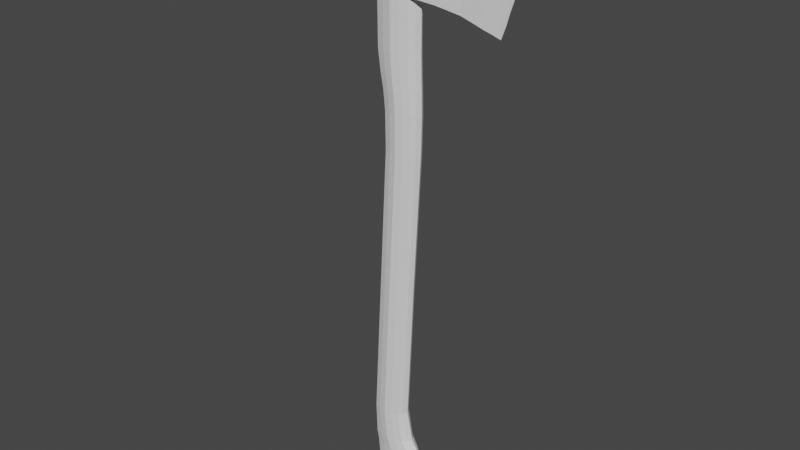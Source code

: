 # Source: Axe.blend  (saved by Blender 2.93.20; exported with 4.5.12 LTS)
import bpy
from mathutils import Matrix  # noqa: F401  (used for matrix-valued properties, if any)

bpy.ops.wm.read_factory_settings(use_empty=True)
scene = bpy.context.scene
scene.name = 'Scene'

# ---- collections
col_collection = bpy.data.collections.new('Collection'); scene.collection.children.link(col_collection)

# ---- materials (node trees are filled in below, after node groups)
mat_handle = bpy.data.materials.new('Handle')
mat_handle.use_transparent_shadow = False
mat_blade = bpy.data.materials.new('Blade')
mat_blade.use_transparent_shadow = False

# ---- material node trees
mat_handle.use_nodes = True; mat_handle.node_tree.nodes.clear()
_N = mat_handle.node_tree.nodes; _L = mat_handle.node_tree.links
n0 = _N.new('ShaderNodeBsdfPrincipled'); n0.name = 'Principled BSDF'; n0.location = (10, 300)
n0.distribution = 'GGX'
n0.subsurface_method = 'BURLEY'
n0.inputs[3].default_value = 1.45
n0.inputs[27].default_value = (0.0, 0.0, 0.0, 1.0)
n0.inputs[28].default_value = 1.0
n1 = _N.new('ShaderNodeOutputMaterial'); n1.name = 'Material Output'; n1.location = (300, 300)
_L.new(n0.outputs[0], n1.inputs[0])
n1.is_active_output = True
mat_blade.use_nodes = True; mat_blade.node_tree.nodes.clear()
_N = mat_blade.node_tree.nodes; _L = mat_blade.node_tree.links
n0 = _N.new('ShaderNodeBsdfPrincipled'); n0.name = 'Principled BSDF'; n0.location = (10, 300)
n0.distribution = 'GGX'
n0.subsurface_method = 'BURLEY'
n0.inputs[3].default_value = 1.45
n0.inputs[27].default_value = (0.0, 0.0, 0.0, 1.0)
n0.inputs[28].default_value = 1.0
n1 = _N.new('ShaderNodeOutputMaterial'); n1.name = 'Material Output'; n1.location = (300, 300)
_L.new(n0.outputs[0], n1.inputs[0])
n1.is_active_output = True

# ---- world
world_world = bpy.data.worlds.new('World'); scene.world = world_world
world_world.use_nodes = True; world_world.node_tree.nodes.clear()
_N = world_world.node_tree.nodes; _L = world_world.node_tree.links
n0 = _N.new('ShaderNodeOutputWorld'); n0.name = 'World Output'; n0.location = (300, 300)
n1 = _N.new('ShaderNodeBackground'); n1.name = 'Background'; n1.location = (10, 300)
n1.inputs[0].default_value = (0.05088, 0.05088, 0.05088, 1.0)
_L.new(n1.outputs[0], n0.inputs[0])
n0.is_active_output = True
world_world.color = (0.05088, 0.05088, 0.05088)
world_world.use_sun_shadow = False
world_world.sun_shadow_jitter_overblur = 0.0

# ---- meshes
me_circle = bpy.data.meshes.new('Circle')
me_circle.from_pydata([(0.02751, 0.01841, 0.03391), (0.0003619, 0.01302, 0.03351), (-0.01088, -9.05e-09, 0.03335), (0.0003619, -0.01302, 0.03351), (0.02751, -0.01841, 0.03391), (0.05467, -0.01302, 0.0343), (0.06592, -8.153e-09, 0.03447), (0.05467, 0.01302, 0.0343), (0.02473, 0.01841, 0.06157), (-0.001987, 0.01302, 0.06157), (-0.01305, -9.055e-09, 0.06157), (-0.001987, -0.01302, 0.06157), (0.02473, -0.01841, 0.06157), (0.05145, -0.01302, 0.06157), (0.06252, -8.158e-09, 0.06157), (0.05145, 0.01302, 0.06157), (-0.007048, 0.01302, 0.1255), (0.01347, 0.01841, 0.1255), (-0.01555, -9.916e-09, 0.1255), (-0.007048, -0.01302, 0.1255), (0.01347, -0.01841, 0.1255), (0.03399, -0.01302, 0.1255), (0.04249, -9.152e-09, 0.1255), (0.03399, 0.01302, 0.1255), (0.01466, 0.01308, 0.5447), (0.03481, 0.0185, 0.5447), (0.006311, -2.139e-08, 0.5447), (0.01466, -0.01308, 0.5447), (0.03481, -0.0185, 0.5447), (0.05496, -0.01308, 0.5447), (0.06331, -2.054e-08, 0.5447), (0.05496, 0.01308, 0.5447), (0.01166, 0.01389, 0.6306), (0.03327, 0.01965, 0.6306), (0.002709, -2.22e-08, 0.6306), (0.01166, -0.01389, 0.6306), (0.03327, -0.01965, 0.6306), (0.05489, -0.01389, 0.6306), (0.06384, -2.148e-08, 0.6306), (0.05489, 0.01389, 0.6306), (0.003482, 0.01395, 0.6832), (0.02799, 0.01973, 0.6832), (-0.006668, -2.237e-08, 0.6832), (0.003482, -0.01395, 0.6832), (0.02799, -0.01973, 0.6832), (0.05249, -0.01395, 0.6832), (0.06264, -2.155e-08, 0.6832), (0.05249, 0.01395, 0.6832), (0.005763, 0.006188, 0.002273), (0.001229, 0.01253, 0.01028), (0.02765, 0.01786, 0.01594), (0.02764, 0.01025, 0.007292), (-0.0002593, -9.407e-09, 0.000892), (-0.009399, -9.05e-09, 0.008014), (0.005763, -0.006188, 0.002273), (0.001229, -0.01253, 0.01028), (0.02764, -0.01025, 0.007292), (0.02765, -0.01786, 0.01594), (0.04954, -0.006188, 0.01231), (0.05417, -0.01253, 0.02161), (0.05557, -6.271e-09, 0.01369), (0.0649, -8.037e-09, 0.02387), (0.04954, 0.006188, 0.01231), (0.05417, 0.01253, 0.02161), (0.003207, 0.0135, 0.8423), (0.007629, 0.007682, 0.8604), (0.02762, 0.01205, 0.8604), (0.02762, 0.01921, 0.8423), (-0.006699, -2.228e-08, 0.8423), (0.001442, -2.11e-08, 0.8604), (0.003207, -0.0135, 0.8423), (0.007629, -0.007682, 0.8604), (0.02762, -0.01921, 0.8423), (0.02762, -0.01205, 0.8604), (0.05204, -0.0135, 0.8423), (0.04762, -0.007682, 0.8604), (0.06194, -2.159e-08, 0.8423), (0.0538, -2.176e-08, 0.8604), (0.05204, 0.0135, 0.8423), (0.04762, 0.007682, 0.8604), (0.01342, 0.01631, 0.03371), (-0.006507, 0.006758, 0.03343), (-0.006507, -0.006758, 0.03343), (0.01342, -0.01631, 0.03371), (0.04161, -0.01631, 0.0341), (0.06154, -0.006758, 0.03439), (0.06154, 0.006758, 0.03439), (0.04161, 0.01631, 0.0341), (0.01086, 0.01631, 0.06157), (-0.008768, 0.006758, 0.06157), (-0.008768, -0.006758, 0.06157), (0.01086, -0.01631, 0.06157), (0.03861, -0.01631, 0.06157), (0.05823, -0.006758, 0.06157), (0.05823, 0.006758, 0.06157), (0.03861, 0.01631, 0.06157), (-0.0006054, 0.01302, 0.04713), (0.02658, 0.01841, 0.04713), (0.05376, 0.01302, 0.04713), (0.06502, -8.183e-09, 0.04713), (0.05376, -0.01302, 0.04713), (0.02658, -0.01841, 0.04713), (-0.0006054, -0.01302, 0.04713), (-0.01186, -9.063e-09, 0.04713), (0.002831, 0.01631, 0.1255), (-0.01222, 0.006758, 0.1255), (-0.01222, -0.006758, 0.1255), (0.002831, -0.01631, 0.1255), (0.02411, -0.01631, 0.1255), (0.03916, -0.006758, 0.1255), (0.03916, 0.006758, 0.1255), (0.02411, 0.01631, 0.1255), (-0.005386, 0.01302, 0.07962), (0.01823, 0.01841, 0.07962), (0.04185, 0.01302, 0.07962), (0.05164, -8.261e-09, 0.07962), (0.04185, -0.01302, 0.07962), (0.01823, -0.01841, 0.07962), (-0.005386, -0.01302, 0.07962), (-0.01517, -9.083e-09, 0.07962), (0.02435, 0.01639, 0.5447), (0.009564, 0.006788, 0.5447), (0.009564, -0.006788, 0.5447), (0.02435, -0.01639, 0.5447), (0.04527, -0.01639, 0.5447), (0.06005, -0.006788, 0.5447), (0.06005, 0.006788, 0.5447), (0.04527, 0.01639, 0.5447), (0.04384, 0.01302, 0.3343), (0.05215, -1.48e-08, 0.3343), (0.04384, -0.01302, 0.3343), (0.02379, -0.01841, 0.3343), (0.003727, -0.01302, 0.3343), (-0.004581, -1.568e-08, 0.3343), (0.003727, 0.01302, 0.3343), (0.02379, 0.01841, 0.3343), (0.02206, 0.01741, 0.6306), (0.006199, 0.007212, 0.6306), (0.006199, -0.007212, 0.6306), (0.02206, -0.01741, 0.6306), (0.04449, -0.01741, 0.6306), (0.06035, -0.007212, 0.6306), (0.06035, 0.007212, 0.6306), (0.04449, 0.01741, 0.6306), (0.005641, -2.218e-08, 0.6011), (0.01425, 0.01349, 0.6011), (0.0558, 0.01349, 0.6011), (0.06441, -2.145e-08, 0.6011), (0.0558, -0.01349, 0.6011), (0.03502, -0.01907, 0.6011), (0.01425, -0.01349, 0.6011), (0.03502, 0.01907, 0.6011), (0.01526, 0.01748, 0.6832), (-0.002727, 0.007242, 0.6832), (-0.002727, -0.007242, 0.6832), (0.01526, -0.01748, 0.6832), (0.04071, -0.01748, 0.6832), (0.0587, -0.007242, 0.6832), (0.0587, 0.007242, 0.6832), (0.04071, 0.01748, 0.6832), (0.03053, 0.01973, 0.6533), (0.05364, 0.01395, 0.6533), (0.06321, -2.151e-08, 0.6533), (0.05364, -0.01395, 0.6533), (0.03053, -0.01973, 0.6533), (0.007426, -0.01395, 0.6533), (-0.002144, -2.225e-08, 0.6533), (0.007426, 0.01395, 0.6533), (0.00337, 0.009284, 0.005394), (0.01393, 0.01579, 0.01299), (0.02765, 0.01406, 0.01096), (0.01594, 0.008646, 0.004608), (-0.004785, -9.322e-09, 0.003525), (-0.005308, 0.00651, 0.008867), (0.001596, 0.003133, 0.001317), (0.00337, -0.009284, 0.005394), (-0.005308, -0.00651, 0.008867), (0.001596, -0.003133, 0.001317), (0.02765, -0.01406, 0.01096), (0.01393, -0.01579, 0.01299), (0.01594, -0.008646, 0.004608), (0.05198, -0.009284, 0.01654), (0.04141, -0.01579, 0.01889), (0.03935, -0.008646, 0.009978), (0.06019, -7.082e-09, 0.01841), (0.06076, -0.00651, 0.02302), (0.05371, -0.003133, 0.01327), (0.05198, 0.009284, 0.01654), (0.06076, 0.00651, 0.02302), (0.05371, 0.003133, 0.01327), (0.04141, 0.01579, 0.01889), (0.03935, 0.008646, 0.009978), (0.000716, 0.01302, 0.02127), (0.02765, 0.01841, 0.02433), (-0.01043, -9.063e-09, 0.02001), (0.05463, 0.01302, 0.0274), (0.000716, -0.01302, 0.02127), (0.02765, -0.01841, 0.02433), (0.05463, -0.01302, 0.0274), (0.06584, -8.183e-09, 0.02866), (0.005306, 0.01054, 0.857), (0.01698, 0.01037, 0.8604), (0.02762, 0.01565, 0.857), (0.01495, 0.017, 0.8423), (-0.002635, -2.162e-08, 0.857), (0.003443, 0.003941, 0.8604), (-0.002879, 0.007017, 0.8423), (0.005306, -0.01054, 0.857), (0.003443, -0.003941, 0.8604), (-0.002879, -0.007017, 0.8423), (0.02762, -0.01565, 0.857), (0.01698, -0.01037, 0.8604), (0.01495, -0.017, 0.8423), (0.04994, -0.01054, 0.857), (0.03827, -0.01037, 0.8604), (0.0403, -0.017, 0.8423), (0.05788, -2.163e-08, 0.857), (0.0518, -0.003941, 0.8604), (0.05813, -0.007017, 0.8423), (0.04994, 0.01054, 0.857), (0.0518, 0.003941, 0.8604), (0.05813, 0.007017, 0.8423), (0.03827, 0.01037, 0.8604), (0.0403, 0.017, 0.8423), (0.02762, 0.01973, 0.7639), (0.00291, 0.01395, 0.7639), (-0.007327, -2.228e-08, 0.7639), (0.05234, 0.01395, 0.7639), (0.00291, -0.01395, 0.7639), (0.02762, -0.01973, 0.7639), (0.05234, -0.01395, 0.7639), (0.06257, -2.153e-08, 0.7639), (0.0148, 0.01748, 0.7639), (0.03926, 0.0136, 0.857), (0.05489, 0.005441, 0.857), (0.05489, -0.005441, 0.857), (0.03926, -0.0136, 0.857), (0.01599, -0.0136, 0.857), (0.0003586, -0.005441, 0.857), (0.0003586, 0.005441, 0.857), (0.01599, 0.0136, 0.857), (0.01367, 0.01631, 0.02274), (0.04035, 0.01213, 0.01387), (0.05714, 0.00478, 0.01771), (0.05714, -0.00478, 0.01771), (0.04035, -0.01213, 0.01387), (0.01497, -0.01213, 0.008054), (-0.001752, -0.00478, 0.00422), (-0.001752, 0.00478, 0.00422), (0.01497, 0.01213, 0.008054), (-0.006092, -0.006758, 0.0205), (0.01367, -0.01631, 0.02274), (0.06148, -0.006758, 0.02817), (0.04165, 0.01631, 0.02592), (0.04165, -0.01631, 0.02592), (-0.006092, 0.006758, 0.0205), (0.05859, -0.007242, 0.7639), (0.04045, 0.01748, 0.7639), (0.04045, -0.01748, 0.7639), (0.05859, 0.007242, 0.7639), (-0.003342, -0.007242, 0.7639), (-0.003342, 0.007242, 0.7639), (0.01854, 0.01748, 0.6533), (0.001581, -0.007242, 0.6533), (0.04252, -0.01748, 0.6533), (0.05948, 0.007242, 0.6533), (0.001581, 0.007242, 0.6533), (0.01854, -0.01748, 0.6533), (0.05948, -0.007242, 0.6533), (0.0148, -0.01748, 0.7639), (0.02424, -0.0169, 0.6011), (0.06106, -0.007, 0.6011), (0.04581, 0.0169, 0.6011), (0.02424, 0.0169, 0.6011), (0.008991, -0.007, 0.6011), (0.04581, -0.0169, 0.6011), (0.06106, 0.007, 0.6011), (0.04252, 0.01748, 0.6533), (-0.001347, 0.006758, 0.3343), (0.01337, -0.01631, 0.3343), (0.04892, -0.006758, 0.3343), (0.0342, 0.01631, 0.3343), (0.01337, 0.01631, 0.3343), (-0.001347, -0.006758, 0.3343), (0.0342, -0.01631, 0.3343), (0.008991, 0.007, 0.6011), (-0.01136, -0.006758, 0.07962), (0.03049, -0.01631, 0.07962), (0.04783, 0.006758, 0.07962), (-0.01136, 0.006758, 0.07962), (0.005975, -0.01631, 0.07962), (0.04783, -0.006758, 0.07962), (0.03049, 0.01631, 0.07962), (0.04892, 0.006758, 0.3343), (-0.007482, -0.006758, 0.04713), (0.04068, -0.01631, 0.04713), (0.06064, 0.006758, 0.04713), (-0.007482, 0.006758, 0.04713), (0.01247, -0.01631, 0.04713), (0.06064, -0.006758, 0.04713), (0.04068, 0.01631, 0.04713), (0.01247, 0.01631, 0.04713), (0.005975, 0.01631, 0.07962), (0.06148, 0.006758, 0.02817)], [], [(303, 199, 61, 188), (302, 112, 16, 104), (301, 96, 9, 88), (300, 97, 8, 95), (299, 99, 14, 93), (298, 101, 12, 91), (297, 103, 10, 89), (296, 98, 15, 94), (295, 100, 13, 92), (294, 102, 11, 90), (293, 128, 31, 126), (292, 113, 17, 111), (291, 115, 22, 109), (290, 117, 20, 107), (289, 119, 18, 105), (288, 114, 23, 110), (287, 116, 21, 108), (286, 118, 19, 106), (285, 144, 34, 137), (284, 130, 29, 124), (283, 132, 27, 122), (282, 134, 24, 120), (281, 135, 25, 127), (280, 129, 30, 125), (279, 131, 28, 123), (278, 133, 26, 121), (277, 160, 41, 159), (276, 146, 39, 142), (275, 148, 37, 140), (274, 150, 35, 138), (273, 145, 32, 136), (272, 151, 33, 143), (271, 147, 38, 141), (270, 149, 36, 139), (269, 229, 72, 212), (268, 162, 46, 157), (267, 164, 44, 155), (266, 166, 42, 153), (265, 161, 47, 158), (264, 163, 45, 156), (263, 165, 43, 154), (262, 167, 40, 152), (261, 226, 68, 206), (65, 205, 69, 208, 71, 211, 73, 214, 75, 217, 77, 220, 79, 222, 66, 201), (260, 228, 70, 209), (259, 227, 78, 221), (258, 230, 74, 215), (257, 224, 67, 223), (256, 231, 76, 218), (255, 192, 49, 173), (254, 197, 57, 182), (253, 195, 63, 190), (252, 198, 59, 185), (251, 196, 55, 179), (48, 171, 51, 191, 62, 189, 60, 186, 58, 183, 56, 180, 54, 177, 52, 174), (250, 194, 53, 176), (249, 170, 51, 171), (248, 168, 48, 174), (247, 172, 52, 177), (246, 175, 54, 180), (245, 178, 56, 183), (244, 181, 58, 186), (243, 184, 60, 189), (242, 187, 62, 191), (241, 193, 50, 169), (240, 202, 67, 203), (239, 200, 64, 206), (238, 204, 68, 209), (237, 207, 70, 212), (236, 210, 72, 215), (235, 213, 74, 218), (234, 216, 76, 221), (233, 219, 78, 223), (232, 225, 64, 203), (224, 232, 203, 67), (41, 152, 232, 224), (152, 40, 225, 232), (202, 233, 223, 67), (66, 222, 233, 202), (222, 79, 219, 233), (219, 234, 221, 78), (79, 220, 234, 219), (220, 77, 216, 234), (216, 235, 218, 76), (77, 217, 235, 216), (217, 75, 213, 235), (213, 236, 215, 74), (75, 214, 236, 213), (214, 73, 210, 236), (210, 237, 212, 72), (73, 211, 237, 210), (211, 71, 207, 237), (207, 238, 209, 70), (71, 208, 238, 207), (208, 69, 204, 238), (204, 239, 206, 68), (69, 205, 239, 204), (205, 65, 200, 239), (200, 240, 203, 64), (65, 201, 240, 200), (201, 66, 202, 240), (192, 241, 169, 49), (1, 80, 241, 192), (80, 0, 193, 241), (170, 242, 191, 51), (50, 190, 242, 170), (190, 63, 187, 242), (187, 243, 189, 62), (63, 188, 243, 187), (188, 61, 184, 243), (184, 244, 186, 60), (61, 185, 244, 184), (185, 59, 181, 244), (181, 245, 183, 58), (59, 182, 245, 181), (182, 57, 178, 245), (178, 246, 180, 56), (57, 179, 246, 178), (179, 55, 175, 246), (175, 247, 177, 54), (55, 176, 247, 175), (176, 53, 172, 247), (172, 248, 174, 52), (53, 173, 248, 172), (173, 49, 168, 248), (168, 249, 171, 48), (49, 169, 249, 168), (169, 50, 170, 249), (196, 250, 176, 55), (3, 82, 250, 196), (82, 2, 194, 250), (197, 251, 179, 57), (4, 83, 251, 197), (83, 3, 196, 251), (199, 252, 185, 61), (6, 85, 252, 199), (85, 5, 198, 252), (193, 253, 190, 50), (0, 87, 253, 193), (87, 7, 195, 253), (198, 254, 182, 59), (5, 84, 254, 198), (84, 4, 197, 254), (194, 255, 173, 53), (2, 81, 255, 194), (81, 1, 192, 255), (230, 256, 218, 74), (45, 157, 256, 230), (157, 46, 231, 256), (227, 257, 223, 78), (47, 159, 257, 227), (159, 41, 224, 257), (229, 258, 215, 72), (44, 156, 258, 229), (156, 45, 230, 258), (231, 259, 221, 76), (46, 158, 259, 231), (158, 47, 227, 259), (226, 260, 209, 68), (42, 154, 260, 226), (154, 43, 228, 260), (225, 261, 206, 64), (40, 153, 261, 225), (153, 42, 226, 261), (160, 262, 152, 41), (33, 136, 262, 160), (136, 32, 167, 262), (166, 263, 154, 42), (34, 138, 263, 166), (138, 35, 165, 263), (164, 264, 156, 44), (36, 140, 264, 164), (140, 37, 163, 264), (162, 265, 158, 46), (38, 142, 265, 162), (142, 39, 161, 265), (167, 266, 153, 40), (32, 137, 266, 167), (137, 34, 166, 266), (165, 267, 155, 43), (35, 139, 267, 165), (139, 36, 164, 267), (163, 268, 157, 45), (37, 141, 268, 163), (141, 38, 162, 268), (228, 269, 212, 70), (43, 155, 269, 228), (155, 44, 229, 269), (150, 270, 139, 35), (27, 123, 270, 150), (123, 28, 149, 270), (148, 271, 141, 37), (29, 125, 271, 148), (125, 30, 147, 271), (146, 272, 143, 39), (31, 127, 272, 146), (127, 25, 151, 272), (151, 273, 136, 33), (25, 120, 273, 151), (120, 24, 145, 273), (144, 274, 138, 34), (26, 122, 274, 144), (122, 27, 150, 274), (149, 275, 140, 36), (28, 124, 275, 149), (124, 29, 148, 275), (147, 276, 142, 38), (30, 126, 276, 147), (126, 31, 146, 276), (161, 277, 159, 47), (39, 143, 277, 161), (143, 33, 160, 277), (134, 278, 121, 24), (16, 105, 278, 134), (105, 18, 133, 278), (132, 279, 123, 27), (19, 107, 279, 132), (107, 20, 131, 279), (130, 280, 125, 29), (21, 109, 280, 130), (109, 22, 129, 280), (128, 281, 127, 31), (23, 111, 281, 128), (111, 17, 135, 281), (135, 282, 120, 25), (17, 104, 282, 135), (104, 16, 134, 282), (133, 283, 122, 26), (18, 106, 283, 133), (106, 19, 132, 283), (131, 284, 124, 28), (20, 108, 284, 131), (108, 21, 130, 284), (145, 285, 137, 32), (24, 121, 285, 145), (121, 26, 144, 285), (119, 286, 106, 18), (10, 90, 286, 119), (90, 11, 118, 286), (117, 287, 108, 20), (12, 92, 287, 117), (92, 13, 116, 287), (115, 288, 110, 22), (14, 94, 288, 115), (94, 15, 114, 288), (112, 289, 105, 16), (9, 89, 289, 112), (89, 10, 119, 289), (118, 290, 107, 19), (11, 91, 290, 118), (91, 12, 117, 290), (116, 291, 109, 21), (13, 93, 291, 116), (93, 14, 115, 291), (114, 292, 111, 23), (15, 95, 292, 114), (95, 8, 113, 292), (129, 293, 126, 30), (22, 110, 293, 129), (110, 23, 128, 293), (103, 294, 90, 10), (2, 82, 294, 103), (82, 3, 102, 294), (101, 295, 92, 12), (4, 84, 295, 101), (84, 5, 100, 295), (99, 296, 94, 14), (6, 86, 296, 99), (86, 7, 98, 296), (96, 297, 89, 9), (1, 81, 297, 96), (81, 2, 103, 297), (102, 298, 91, 11), (3, 83, 298, 102), (83, 4, 101, 298), (100, 299, 93, 13), (5, 85, 299, 100), (85, 6, 99, 299), (98, 300, 95, 15), (7, 87, 300, 98), (87, 0, 97, 300), (97, 301, 88, 8), (0, 80, 301, 97), (80, 1, 96, 301), (113, 302, 104, 17), (8, 88, 302, 113), (88, 9, 112, 302), (195, 303, 188, 63), (7, 86, 303, 195), (86, 6, 199, 303)])
_uv = me_circle.uv_layers.new(name='UVMap')
_uv.uv.foreach_set('vector', [0.0, 0.0, 0.0, 0.0, 0.0, 0.0, 0.0, 0.0, 0.0, 0.0, 0.0, 0.0, 0.0, 0.0, 0.0, 0.0, 0.0, 0.0, 0.0, 0.0, 0.0, 0.0, 0.0, 0.0, 0.0, 0.0, 0.0, 0.0, 0.0, 0.0, 0.0, 0.0, 0.0, 0.0, 0.0, 0.0, 0.0, 0.0, 0.0, 0.0, 0.0, 0.0, 0.0, 0.0, 0.0, 0.0, 0.0, 0.0, 0.0, 0.0, 0.0, 0.0, 0.0, 0.0, 0.0, 0.0, 0.0, 0.0, 0.0, 0.0, 0.0, 0.0, 0.0, 0.0, 0.0, 0.0, 0.0, 0.0, 0.0, 0.0, 0.0, 0.0, 0.0, 0.0, 0.0, 0.0, 0.0, 0.0, 0.0, 0.0, 0.0, 0.0, 0.0, 0.0, 0.0, 0.0, 0.0, 0.0, 0.0, 0.0, 0.0, 0.0, 0.0, 0.0, 0.0, 0.0, 0.0, 0.0, 0.0, 0.0, 0.0, 0.0, 0.0, 0.0, 0.0, 0.0, 0.0, 0.0, 0.0, 0.0, 0.0, 0.0, 0.0, 0.0, 0.0, 0.0, 0.0, 0.0, 0.0, 0.0, 0.0, 0.0, 0.0, 0.0, 0.0, 0.0, 0.0, 0.0, 0.0, 0.0, 0.0, 0.0, 0.0, 0.0, 0.0, 0.0, 0.0, 0.0, 0.0, 0.0, 0.0, 0.0, 0.0, 0.0, 0.0, 0.0, 0.0, 0.0, 0.0, 0.0, 0.0, 0.0, 0.0, 0.0, 0.0, 0.0, 0.0, 0.0, 0.0, 0.0, 0.0, 0.0, 0.0, 0.0, 0.0, 0.0, 0.0, 0.0, 0.0, 0.0, 0.0, 0.0, 0.0, 0.0, 0.0, 0.0, 0.0, 0.0, 0.0, 0.0, 0.0, 0.0, 0.0, 0.0, 0.0, 0.0, 0.0, 0.0, 0.0, 0.0, 0.0, 0.0, 0.0, 0.0, 0.0, 0.0, 0.0, 0.0, 0.0, 0.0, 0.0, 0.0, 0.0, 0.0, 0.0, 0.0, 0.0, 0.0, 0.0, 0.0, 0.0, 0.0, 0.0, 0.0, 0.0, 0.0, 0.0, 0.0, 0.0, 0.0, 0.0, 0.0, 0.0, 0.0, 0.0, 0.0, 0.0, 0.0, 0.0, 0.0, 0.0, 0.0, 0.0, 0.0, 0.0, 0.0, 0.0, 0.0, 0.0, 0.0, 0.0, 0.0, 0.0, 0.0, 0.0, 0.0, 0.0, 0.0, 0.0, 0.0, 0.0, 0.0, 0.0, 0.0, 0.0, 0.0, 0.0, 0.0, 0.0, 0.0, 0.0, 0.0, 0.0, 0.0, 0.0, 0.0, 0.0, 0.0, 0.0, 0.0, 0.0, 0.0, 0.0, 0.0, 0.0, 0.0, 0.0, 0.0, 0.0, 0.0, 0.0, 0.0, 0.0, 0.0, 0.0, 0.0, 0.0, 0.0, 0.0, 0.0, 0.0, 0.0, 0.0, 0.0, 0.0, 0.0, 0.0, 0.0, 0.0, 0.0, 0.0, 0.0, 0.0, 0.0, 0.0, 0.0, 0.0, 0.0, 0.0, 0.0, 0.0, 0.0, 0.0, 0.0, 0.0, 0.0, 0.0, 0.0, 0.0, 0.0, 0.0, 0.0, 0.0, 0.0, 0.0, 0.0, 0.0, 0.0, 0.0, 0.0, 0.0, 0.0, 0.0, 0.0, 0.0, 0.0, 0.0, 0.0, 0.0, 0.0, 0.0, 0.0, 0.0, 0.0, 0.0, 0.0, 0.0, 0.0, 0.0, 0.0, 0.0, 0.0, 0.0, 0.0, 0.0, 0.0, 0.0, 0.0, 0.0, 0.0, 0.0, 0.0, 0.0, 0.0, 0.0, 0.0, 0.0, 0.0, 0.0, 0.0, 0.0, 0.0, 0.0, 0.0, 0.0, 0.0, 0.0, 0.0, 0.0, 0.0, 0.0, 0.0, 0.0, 0.0, 0.0, 0.0, 0.0, 0.0, 0.0, 0.0, 0.0, 0.0, 0.0, 0.0, 0.0, 0.0, 0.0, 0.0, 0.0, 0.0, 0.0, 0.0, 0.0, 0.0, 0.0, 0.0, 0.0, 0.0, 0.0, 0.0, 0.0, 0.0, 0.0, 0.0, 0.0, 0.0, 0.0, 0.0, 0.0, 0.0, 0.0, 0.0, 0.0, 0.0, 0.0, 0.0, 0.0, 0.0, 0.0, 0.0, 0.0, 0.0, 0.0, 0.0, 0.0, 0.0, 0.0, 0.0, 0.0, 0.0, 0.0, 0.0, 0.0, 0.0, 0.0, 0.0, 0.0, 0.0, 0.0, 0.0, 0.0, 0.0, 0.0, 0.0, 0.0, 0.0, 0.0, 0.0, 0.0, 0.0, 0.0, 0.0, 0.0, 0.0, 0.0, 0.0, 0.0, 0.0, 0.0, 0.0, 0.0, 0.0, 0.0, 0.0, 0.0, 0.0, 0.0, 0.0, 0.0, 0.0, 0.0, 0.0, 0.0, 0.0, 0.0, 0.0, 0.0, 0.0, 0.0, 0.0, 0.0, 0.0, 0.0, 0.0, 0.0, 0.0, 0.0, 0.0, 0.0, 0.0, 0.0, 0.0, 0.0, 0.0, 0.0, 0.0, 0.0, 0.0, 0.0, 0.0, 0.0, 0.0, 0.0, 0.0, 0.0, 0.0, 0.0, 0.0, 0.0, 0.0, 0.0, 0.0, 0.0, 0.0, 0.0, 0.0, 0.0, 0.0, 0.0, 0.0, 0.0, 0.0, 0.0, 0.0, 0.0, 0.0, 0.0, 0.0, 0.0, 0.0, 0.0, 0.0, 0.0, 0.0, 0.0, 0.0, 0.0, 0.0, 0.0, 0.0, 0.0, 0.0, 0.0, 0.0, 0.0, 0.0, 0.0, 0.0, 0.0, 0.0, 0.0, 0.0, 0.0, 0.0, 0.0, 0.0, 0.0, 0.0, 0.0, 0.0, 0.0, 0.0, 0.0, 0.0, 0.0, 0.0, 0.0, 0.0, 0.0, 0.0, 0.0, 0.0, 0.0, 0.0, 0.0, 0.0, 0.0, 0.0, 0.0, 0.0, 0.0, 0.0, 0.0, 0.0, 0.0, 0.0, 0.0, 0.0, 0.0, 0.0, 0.0, 0.0, 0.0, 0.0, 0.0, 0.0, 0.0, 0.0, 0.0, 0.0, 0.0, 0.0, 0.0, 0.0, 0.0, 0.0, 0.0, 0.0, 0.0, 0.0, 0.0, 0.0, 0.0, 0.0, 0.0, 0.0, 0.0, 0.0, 0.0, 0.0, 0.0, 0.0, 0.0, 0.0, 0.0, 0.0, 0.0, 0.0, 0.0, 0.0, 0.0, 0.0, 0.0, 0.0, 0.0, 0.0, 0.0, 0.0, 0.0, 0.0, 0.0, 0.0, 0.0, 0.0, 0.0, 0.0, 0.0, 0.0, 0.0, 0.0, 0.0, 0.0, 0.0, 0.0, 0.0, 0.0, 0.0, 0.0, 0.0, 0.0, 0.0, 0.0, 0.0, 0.0, 0.0, 0.0, 0.0, 0.0, 0.0, 0.0, 0.0, 0.0, 0.0, 0.0, 0.0, 0.0, 0.0, 0.0, 0.0, 0.0, 0.0, 0.0, 0.0, 0.0, 0.0, 0.0, 0.0, 0.0, 0.0, 0.0, 0.0, 0.0, 0.0, 0.0, 0.0, 0.0, 0.0, 0.0, 0.0, 0.0, 0.0, 0.0, 0.0, 0.0, 0.0, 0.0, 0.0, 0.0, 0.0, 0.0, 0.0, 0.0, 0.0, 0.0, 0.0, 0.0, 0.0, 0.0, 0.0, 0.0, 0.0, 0.0, 0.0, 0.0, 0.0, 0.0, 0.0, 0.0, 0.0, 0.0, 0.0, 0.0, 0.0, 0.0, 0.0, 0.0, 0.0, 0.0, 0.0, 0.0, 0.0, 0.0, 0.0, 0.0, 0.0, 0.0, 0.0, 0.0, 0.0, 0.0, 0.0, 0.0, 0.0, 0.0, 0.0, 0.0, 0.0, 0.0, 0.0, 0.0, 0.0, 0.0, 0.0, 0.0, 0.0, 0.0, 0.0, 0.0, 0.0, 0.0, 0.0, 0.0, 0.0, 0.0, 0.0, 0.0, 0.0, 0.0, 0.0, 0.0, 0.0, 0.0, 0.0, 0.0, 0.0, 0.0, 0.0, 0.0, 0.0, 0.0, 0.0, 0.0, 0.0, 0.0, 0.0, 0.0, 0.0, 0.0, 0.0, 0.0, 0.0, 0.0, 0.0, 0.0, 0.0, 0.0, 0.0, 0.0, 0.0, 0.0, 0.0, 0.0, 0.0, 0.0, 0.0, 0.0, 0.0, 0.0, 0.0, 0.0, 0.0, 0.0, 0.0, 0.0, 0.0, 0.0, 0.0, 0.0, 0.0, 0.0, 0.0, 0.0, 0.0, 0.0, 0.0, 0.0, 0.0, 0.0, 0.0, 0.0, 0.0, 0.0, 0.0, 0.0, 0.0, 0.0, 0.0, 0.0, 0.0, 0.0, 0.0, 0.0, 0.0, 0.0, 0.0, 0.0, 0.0, 0.0, 0.0, 0.0, 0.0, 0.0, 0.0, 0.0, 0.0, 0.0, 0.0, 0.0, 0.0, 0.0, 0.0, 0.0, 0.0, 0.0, 0.0, 0.0, 0.0, 0.0, 0.0, 0.0, 0.0, 0.0, 0.0, 0.0, 0.0, 0.0, 0.0, 0.0, 0.0, 0.0, 0.0, 0.0, 0.0, 0.0, 0.0, 0.0, 0.0, 0.0, 0.0, 0.0, 0.0, 0.0, 0.0, 0.0, 0.0, 0.0, 0.0, 0.0, 0.0, 0.0, 0.0, 0.0, 0.0, 0.0, 0.0, 0.0, 0.0, 0.0, 0.0, 0.0, 0.0, 0.0, 0.0, 0.0, 0.0, 0.0, 0.0, 0.0, 0.0, 0.0, 0.0, 0.0, 0.0, 0.0, 0.0, 0.0, 0.0, 0.0, 0.0, 0.0, 0.0, 0.0, 0.0, 0.0, 0.0, 0.0, 0.0, 0.0, 0.0, 0.0, 0.0, 0.0, 0.0, 0.0, 0.0, 0.0, 0.0, 0.0, 0.0, 0.0, 0.0, 0.0, 0.0, 0.0, 0.0, 0.0, 0.0, 0.0, 0.0, 0.0, 0.0, 0.0, 0.0, 0.0, 0.0, 0.0, 0.0, 0.0, 0.0, 0.0, 0.0, 0.0, 0.0, 0.0, 0.0, 0.0, 0.0, 0.0, 0.0, 0.0, 0.0, 0.0, 0.0, 0.0, 0.0, 0.0, 0.0, 0.0, 0.0, 0.0, 0.0, 0.0, 0.0, 0.0, 0.0, 0.0, 0.0, 0.0, 0.0, 0.0, 0.0, 0.0, 0.0, 0.0, 0.0, 0.0, 0.0, 0.0, 0.0, 0.0, 0.0, 0.0, 0.0, 0.0, 0.0, 0.0, 0.0, 0.0, 0.0, 0.0, 0.0, 0.0, 0.0, 0.0, 0.0, 0.0, 0.0, 0.0, 0.0, 0.0, 0.0, 0.0, 0.0, 0.0, 0.0, 0.0, 0.0, 0.0, 0.0, 0.0, 0.0, 0.0, 0.0, 0.0, 0.0, 0.0, 0.0, 0.0, 0.0, 0.0, 0.0, 0.0, 0.0, 0.0, 0.0, 0.0, 0.0, 0.0, 0.0, 0.0, 0.0, 0.0, 0.0, 0.0, 0.0, 0.0, 0.0, 0.0, 0.0, 0.0, 0.0, 0.0, 0.0, 0.0, 0.0, 0.0, 0.0, 0.0, 0.0, 0.0, 0.0, 0.0, 0.0, 0.0, 0.0, 0.0, 0.0, 0.0, 0.0, 0.0, 0.0, 0.0, 0.0, 0.0, 0.0, 0.0, 0.0, 0.0, 0.0, 0.0, 0.0, 0.0, 0.0, 0.0, 0.0, 0.0, 0.0, 0.0, 0.0, 0.0, 0.0, 0.0, 0.0, 0.0, 0.0, 0.0, 0.0, 0.0, 0.0, 0.0, 0.0, 0.0, 0.0, 0.0, 0.0, 0.0, 0.0, 0.0, 0.0, 0.0, 0.0, 0.0, 0.0, 0.0, 0.0, 0.0, 0.0, 0.0, 0.0, 0.0, 0.0, 0.0, 0.0, 0.0, 0.0, 0.0, 0.0, 0.0, 0.0, 0.0, 0.0, 0.0, 0.0, 0.0, 0.0, 0.0, 0.0, 0.0, 0.0, 0.0, 0.0, 0.0, 0.0, 0.0, 0.0, 0.0, 0.0, 0.0, 0.0, 0.0, 0.0, 0.0, 0.0, 0.0, 0.0, 0.0, 0.0, 0.0, 0.0, 0.0, 0.0, 0.0, 0.0, 0.0, 0.0, 0.0, 0.0, 0.0, 0.0, 0.0, 0.0, 0.0, 0.0, 0.0, 0.0, 0.0, 0.0, 0.0, 0.0, 0.0, 0.0, 0.0, 0.0, 0.0, 0.0, 0.0, 0.0, 0.0, 0.0, 0.0, 0.0, 0.0, 0.0, 0.0, 0.0, 0.0, 0.0, 0.0, 0.0, 0.0, 0.0, 0.0, 0.0, 0.0, 0.0, 0.0, 0.0, 0.0, 0.0, 0.0, 0.0, 0.0, 0.0, 0.0, 0.0, 0.0, 0.0, 0.0, 0.0, 0.0, 0.0, 0.0, 0.0, 0.0, 0.0, 0.0, 0.0, 0.0, 0.0, 0.0, 0.0, 0.0, 0.0, 0.0, 0.0, 0.0, 0.0, 0.0, 0.0, 0.0, 0.0, 0.0, 0.0, 0.0, 0.0, 0.0, 0.0, 0.0, 0.0, 0.0, 0.0, 0.0, 0.0, 0.0, 0.0, 0.0, 0.0, 0.0, 0.0, 0.0, 0.0, 0.0, 0.0, 0.0, 0.0, 0.0, 0.0, 0.0, 0.0, 0.0, 0.0, 0.0, 0.0, 0.0, 0.0, 0.0, 0.0, 0.0, 0.0, 0.0, 0.0, 0.0, 0.0, 0.0, 0.0, 0.0, 0.0, 0.0, 0.0, 0.0, 0.0, 0.0, 0.0, 0.0, 0.0, 0.0, 0.0, 0.0, 0.0, 0.0, 0.0, 0.0, 0.0, 0.0, 0.0, 0.0, 0.0, 0.0, 0.0, 0.0, 0.0, 0.0, 0.0, 0.0, 0.0, 0.0, 0.0, 0.0, 0.0, 0.0, 0.0, 0.0, 0.0, 0.0, 0.0, 0.0, 0.0, 0.0, 0.0, 0.0, 0.0, 0.0, 0.0, 0.0, 0.0, 0.0, 0.0, 0.0, 0.0, 0.0, 0.0, 0.0, 0.0, 0.0, 0.0, 0.0, 0.0, 0.0, 0.0, 0.0, 0.0, 0.0, 0.0, 0.0, 0.0, 0.0, 0.0, 0.0, 0.0, 0.0, 0.0, 0.0, 0.0, 0.0, 0.0, 0.0, 0.0, 0.0, 0.0, 0.0, 0.0, 0.0, 0.0, 0.0, 0.0, 0.0, 0.0, 0.0, 0.0, 0.0, 0.0, 0.0, 0.0, 0.0, 0.0, 0.0, 0.0, 0.0, 0.0, 0.0, 0.0, 0.0, 0.0, 0.0, 0.0, 0.0, 0.0, 0.0, 0.0, 0.0, 0.0, 0.0, 0.0, 0.0, 0.0, 0.0, 0.0, 0.0, 0.0, 0.0, 0.0, 0.0, 0.0, 0.0, 0.0, 0.0, 0.0, 0.0, 0.0, 0.0, 0.0, 0.0, 0.0, 0.0, 0.0, 0.0, 0.0, 0.0, 0.0, 0.0, 0.0, 0.0, 0.0, 0.0, 0.0, 0.0, 0.0, 0.0, 0.0, 0.0, 0.0, 0.0, 0.0, 0.0, 0.0, 0.0, 0.0, 0.0, 0.0, 0.0, 0.0, 0.0, 0.0, 0.0, 0.0, 0.0, 0.0, 0.0, 0.0, 0.0, 0.0, 0.0, 0.0, 0.0, 0.0, 0.0, 0.0, 0.0, 0.0, 0.0, 0.0, 0.0, 0.0, 0.0, 0.0, 0.0, 0.0, 0.0, 0.0, 0.0, 0.0, 0.0, 0.0, 0.0, 0.0, 0.0, 0.0, 0.0, 0.0, 0.0, 0.0, 0.0, 0.0, 0.0, 0.0, 0.0, 0.0, 0.0, 0.0, 0.0, 0.0, 0.0, 0.0, 0.0, 0.0, 0.0, 0.0, 0.0, 0.0, 0.0, 0.0, 0.0, 0.0, 0.0, 0.0, 0.0, 0.0, 0.0, 0.0, 0.0, 0.0, 0.0, 0.0, 0.0, 0.0, 0.0, 0.0, 0.0, 0.0, 0.0, 0.0, 0.0, 0.0, 0.0, 0.0, 0.0, 0.0, 0.0, 0.0, 0.0, 0.0, 0.0, 0.0, 0.0, 0.0, 0.0, 0.0, 0.0, 0.0, 0.0, 0.0, 0.0, 0.0, 0.0, 0.0, 0.0, 0.0, 0.0, 0.0, 0.0, 0.0, 0.0, 0.0, 0.0, 0.0, 0.0, 0.0, 0.0, 0.0, 0.0, 0.0, 0.0, 0.0, 0.0, 0.0, 0.0, 0.0, 0.0, 0.0, 0.0, 0.0, 0.0, 0.0, 0.0, 0.0, 0.0, 0.0, 0.0, 0.0, 0.0, 0.0, 0.0, 0.0, 0.0, 0.0, 0.0, 0.0, 0.0, 0.0, 0.0, 0.0, 0.0, 0.0, 0.0, 0.0, 0.0, 0.0, 0.0, 0.0, 0.0, 0.0, 0.0, 0.0, 0.0, 0.0, 0.0, 0.0, 0.0, 0.0, 0.0, 0.0, 0.0, 0.0, 0.0, 0.0, 0.0, 0.0, 0.0, 0.0, 0.0, 0.0, 0.0, 0.0, 0.0, 0.0, 0.0, 0.0, 0.0, 0.0, 0.0, 0.0, 0.0, 0.0, 0.0, 0.0, 0.0, 0.0, 0.0, 0.0, 0.0, 0.0, 0.0, 0.0, 0.0, 0.0, 0.0, 0.0, 0.0, 0.0, 0.0, 0.0, 0.0, 0.0, 0.0, 0.0, 0.0, 0.0, 0.0, 0.0, 0.0, 0.0, 0.0, 0.0, 0.0, 0.0, 0.0, 0.0, 0.0, 0.0, 0.0, 0.0, 0.0, 0.0, 0.0, 0.0, 0.0, 0.0, 0.0, 0.0, 0.0, 0.0, 0.0, 0.0, 0.0, 0.0, 0.0, 0.0, 0.0, 0.0, 0.0, 0.0, 0.0, 0.0, 0.0, 0.0, 0.0, 0.0, 0.0, 0.0, 0.0, 0.0, 0.0, 0.0, 0.0, 0.0, 0.0, 0.0, 0.0, 0.0, 0.0, 0.0, 0.0, 0.0, 0.0, 0.0, 0.0, 0.0, 0.0, 0.0, 0.0, 0.0, 0.0, 0.0, 0.0, 0.0, 0.0, 0.0, 0.0, 0.0, 0.0, 0.0, 0.0, 0.0, 0.0, 0.0, 0.0, 0.0, 0.0, 0.0, 0.0, 0.0, 0.0, 0.0, 0.0, 0.0, 0.0, 0.0, 0.0, 0.0, 0.0, 0.0, 0.0, 0.0, 0.0, 0.0, 0.0, 0.0, 0.0, 0.0, 0.0, 0.0, 0.0, 0.0, 0.0, 0.0, 0.0, 0.0, 0.0, 0.0, 0.0, 0.0, 0.0, 0.0, 0.0, 0.0, 0.0, 0.0, 0.0, 0.0, 0.0, 0.0, 0.0, 0.0, 0.0, 0.0, 0.0, 0.0, 0.0, 0.0, 0.0, 0.0, 0.0, 0.0, 0.0, 0.0, 0.0, 0.0, 0.0, 0.0, 0.0, 0.0, 0.0, 0.0, 0.0, 0.0, 0.0, 0.0, 0.0, 0.0, 0.0, 0.0, 0.0, 0.0, 0.0, 0.0, 0.0, 0.0, 0.0, 0.0, 0.0, 0.0, 0.0, 0.0, 0.0, 0.0, 0.0, 0.0, 0.0, 0.0, 0.0, 0.0, 0.0, 0.0, 0.0, 0.0, 0.0, 0.0, 0.0, 0.0, 0.0, 0.0, 0.0, 0.0, 0.0, 0.0, 0.0, 0.0, 0.0, 0.0, 0.0, 0.0, 0.0, 0.0, 0.0, 0.0, 0.0, 0.0, 0.0, 0.0, 0.0, 0.0, 0.0, 0.0, 0.0, 0.0, 0.0, 0.0, 0.0, 0.0, 0.0, 0.0, 0.0, 0.0, 0.0, 0.0, 0.0, 0.0, 0.0, 0.0, 0.0, 0.0, 0.0, 0.0, 0.0, 0.0, 0.0, 0.0, 0.0, 0.0, 0.0, 0.0, 0.0, 0.0, 0.0, 0.0, 0.0, 0.0, 0.0, 0.0, 0.0, 0.0, 0.0, 0.0, 0.0, 0.0, 0.0, 0.0, 0.0, 0.0, 0.0, 0.0, 0.0, 0.0, 0.0, 0.0, 0.0, 0.0, 0.0, 0.0, 0.0, 0.0, 0.0, 0.0, 0.0, 0.0, 0.0, 0.0, 0.0, 0.0, 0.0, 0.0, 0.0, 0.0, 0.0, 0.0, 0.0, 0.0, 0.0, 0.0, 0.0, 0.0, 0.0, 0.0, 0.0, 0.0, 0.0, 0.0, 0.0, 0.0, 0.0, 0.0, 0.0, 0.0, 0.0, 0.0, 0.0, 0.0, 0.0, 0.0, 0.0, 0.0, 0.0, 0.0, 0.0, 0.0, 0.0, 0.0, 0.0, 0.0, 0.0, 0.0, 0.0, 0.0, 0.0, 0.0, 0.0, 0.0, 0.0, 0.0, 0.0, 0.0, 0.0, 0.0, 0.0, 0.0, 0.0, 0.0, 0.0, 0.0, 0.0, 0.0, 0.0, 0.0, 0.0, 0.0, 0.0, 0.0, 0.0, 0.0, 0.0, 0.0, 0.0, 0.0, 0.0, 0.0, 0.0, 0.0, 0.0, 0.0, 0.0, 0.0, 0.0, 0.0, 0.0, 0.0, 0.0, 0.0, 0.0, 0.0, 0.0, 0.0, 0.0, 0.0, 0.0, 0.0, 0.0, 0.0, 0.0, 0.0, 0.0, 0.0, 0.0, 0.0, 0.0, 0.0, 0.0, 0.0, 0.0, 0.0, 0.0, 0.0, 0.0, 0.0, 0.0, 0.0, 0.0, 0.0, 0.0, 0.0, 0.0, 0.0, 0.0, 0.0, 0.0, 0.0, 0.0, 0.0, 0.0, 0.0, 0.0, 0.0, 0.0, 0.0, 0.0, 0.0, 0.0, 0.0, 0.0, 0.0, 0.0, 0.0, 0.0, 0.0, 0.0, 0.0, 0.0, 0.0, 0.0, 0.0, 0.0, 0.0, 0.0, 0.0, 0.0, 0.0, 0.0, 0.0, 0.0, 0.0, 0.0, 0.0, 0.0, 0.0, 0.0, 0.0, 0.0, 0.0, 0.0, 0.0, 0.0, 0.0, 0.0, 0.0, 0.0, 0.0, 0.0, 0.0, 0.0, 0.0, 0.0, 0.0, 0.0, 0.0, 0.0, 0.0, 0.0, 0.0, 0.0, 0.0, 0.0, 0.0, 0.0, 0.0, 0.0, 0.0, 0.0, 0.0, 0.0, 0.0, 0.0, 0.0, 0.0, 0.0, 0.0, 0.0, 0.0, 0.0, 0.0, 0.0, 0.0, 0.0, 0.0, 0.0, 0.0, 0.0, 0.0, 0.0, 0.0, 0.0, 0.0, 0.0, 0.0, 0.0, 0.0, 0.0, 0.0, 0.0, 0.0, 0.0, 0.0, 0.0, 0.0, 0.0, 0.0, 0.0, 0.0, 0.0, 0.0, 0.0, 0.0, 0.0, 0.0, 0.0, 0.0, 0.0, 0.0, 0.0, 0.0, 0.0, 0.0, 0.0, 0.0, 0.0, 0.0, 0.0, 0.0, 0.0, 0.0, 0.0, 0.0, 0.0, 0.0, 0.0, 0.0, 0.0, 0.0, 0.0, 0.0, 0.0, 0.0, 0.0, 0.0, 0.0, 0.0, 0.0, 0.0, 0.0, 0.0, 0.0, 0.0, 0.0, 0.0, 0.0, 0.0, 0.0, 0.0, 0.0, 0.0, 0.0, 0.0, 0.0, 0.0, 0.0, 0.0, 0.0, 0.0, 0.0, 0.0, 0.0, 0.0, 0.0, 0.0, 0.0, 0.0, 0.0, 0.0, 0.0, 0.0, 0.0, 0.0, 0.0, 0.0, 0.0, 0.0, 0.0, 0.0, 0.0, 0.0, 0.0, 0.0, 0.0, 0.0, 0.0, 0.0, 0.0, 0.0, 0.0, 0.0, 0.0, 0.0, 0.0, 0.0, 0.0, 0.0, 0.0, 0.0, 0.0, 0.0, 0.0, 0.0, 0.0, 0.0, 0.0, 0.0, 0.0, 0.0, 0.0, 0.0, 0.0, 0.0, 0.0, 0.0, 0.0, 0.0, 0.0, 0.0, 0.0, 0.0, 0.0, 0.0, 0.0, 0.0, 0.0, 0.0, 0.0, 0.0, 0.0, 0.0, 0.0, 0.0, 0.0, 0.0, 0.0, 0.0, 0.0, 0.0, 0.0, 0.0, 0.0, 0.0, 0.0, 0.0, 0.0, 0.0, 0.0, 0.0, 0.0, 0.0])
me_circle.materials.append(mat_handle)
me_circle.use_remesh_fix_poles = True
me_circle.use_remesh_preserve_attributes = False
me_circle.update()
me_cube_002 = bpy.data.meshes.new('Cube.002')
me_cube_002.from_pydata([(-0.03, -0.008841, 0.7572), (-0.03, -0.008841, 0.8584), (-0.03, 0.008841, 0.7572), (-0.03, 0.008841, 0.8584), (-0.006206, -0.01424, 0.7582), (-0.006206, -0.01424, 0.8595), (-0.006206, 0.01424, 0.7582), (-0.006206, 0.01424, 0.8595), (0.02202, 0.02017, 0.8595), (0.02202, 0.02017, 0.7582), (0.02202, -0.02017, 0.7582), (0.02202, -0.02017, 0.8595), (0.05792, 0.01659, 0.8596), (0.05792, 0.01659, 0.7581), (0.05792, -0.01659, 0.7581), (0.05792, -0.01659, 0.8596), (0.09206, 0.01136, 0.8591), (0.09206, 0.01136, 0.7535), (0.09206, -0.01136, 0.7535), (0.09206, -0.01136, 0.8591), (0.1257, 0.005658, 0.8601), (0.1257, 0.005658, 0.7461), (0.1257, -0.005658, 0.7461), (0.1257, -0.005658, 0.8601), (0.1573, 0.003121, 0.8624), (0.1573, 0.003, 0.7347), (0.1573, -0.003, 0.7347), (0.1573, -0.003121, 0.8624), (0.1814, -0.001609, 0.8648), (0.1814, -0.0005129, 0.7263), (0.1814, 0.0005129, 0.7263), (0.1814, 0.001609, 0.8648), (0.1927, -0.0001793, 0.8664), (0.1927, -0.0002713, 0.7612), (0.1927, 0.0001793, 0.8664), (0.1927, 0.0002713, 0.7612), (0.1993, -0.0003384, 0.8341), (0.1993, -0.0003384, 0.782), (0.1993, 0.0003384, 0.8341), (0.1993, 0.0003384, 0.782), (0.202, -0.0003434, 0.8126), (0.202, -0.0003434, 0.8035), (0.202, 0.0003434, 0.8126), (0.202, 0.0003434, 0.8035), (-0.03618, 0.00822, 0.8002), (-0.03618, -0.00822, 0.8002), (-0.03618, -0.00822, 0.8581), (-0.03618, 0.00822, 0.8581), (-0.05679, 0.006132, 0.7996), (-0.05679, -0.006132, 0.7996), (-0.05679, -0.006132, 0.8558), (-0.05679, 0.006132, 0.8558), (-0.07909, 0.004746, 0.7992), (-0.07909, -0.004746, 0.7992), (-0.07909, -0.004746, 0.849), (-0.07909, 0.004746, 0.849), (-0.0996, 0.003113, 0.7988), (-0.0996, -0.003113, 0.7988), (-0.0996, -0.003113, 0.8409), (-0.0996, 0.003113, 0.8409), (-0.1261, 0.002099, 0.7983), (-0.1261, -0.002099, 0.7983), (-0.1261, -0.002099, 0.823), (-0.1261, 0.002099, 0.823), (-0.1456, 0.0006355, 0.798), (-0.1456, -0.0006356, 0.798), (-0.1456, -0.0006356, 0.8012), (-0.1456, 0.0006355, 0.8012), (-0.03, -2.76e-09, 0.7572), (-0.03, -0.01013, 0.8078), (-0.03, -2.76e-09, 0.8584), (-0.03, 0.01013, 0.8078), (-0.01891, 0.01128, 0.7577), (-0.01891, 0.01128, 0.859), (-0.006206, 0.01641, 0.8089), (-0.006206, -9.648e-10, 0.7582), (-0.006206, -9.648e-10, 0.8595), (-0.006206, -0.01641, 0.8089), (-0.01891, -0.01128, 0.7577), (-0.01891, -0.01128, 0.859), (0.02202, 0.02339, 0.8089), (0.02202, -8.325e-10, 0.7582), (0.02202, -8.325e-10, 0.8595), (0.02202, -0.02339, 0.8089), (0.007522, 0.01759, 0.8595), (0.007522, 0.01759, 0.7582), (0.007522, -0.01759, 0.7582), (0.007522, -0.01759, 0.8595), (0.05792, 0.01914, 0.8089), (0.05792, -8.325e-10, 0.7581), (0.05792, -8.325e-10, 0.8596), (0.05792, -0.01914, 0.8089), (0.03977, -0.01884, 0.7582), (0.03977, -0.01884, 0.8596), (0.03977, 0.01884, 0.7582), (0.03977, 0.01884, 0.8596), (0.09206, 0.01311, 0.8063), (0.09206, -7.994e-10, 0.7535), (0.09206, -7.994e-10, 0.8591), (0.09206, -0.01311, 0.8063), (0.07509, -0.01404, 0.8594), (0.07509, 0.01404, 0.8594), (0.07509, 0.01404, 0.7558), (0.07509, -0.01404, 0.7558), (0.1257, 0.006481, 0.8031), (0.1257, -3.672e-10, 0.7461), (0.1257, -3.672e-10, 0.8601), (0.1257, -0.006481, 0.8031), (0.1089, -0.008396, 0.7498), (0.1089, -0.008396, 0.8596), (0.1089, 0.008396, 0.7498), (0.1089, 0.008396, 0.8596), (0.1573, 0.003526, 0.7986), (0.1573, -3.786e-10, 0.7347), (0.1573, -3.672e-10, 0.8624), (0.1573, -0.003526, 0.7986), (0.1418, -0.004208, 0.8613), (0.1418, 0.004208, 0.8613), (0.1418, 0.004208, 0.7404), (0.1418, -0.004208, 0.7404), (0.1701, -0.002331, 0.8636), (0.1701, -0.001662, 0.7305), (0.1814, -0.001206, 0.7955), (0.1814, -8.242e-10, 0.8648), (0.1814, -9.583e-10, 0.7263), (0.1814, 0.001206, 0.7955), (0.1701, 0.001662, 0.7305), (0.1701, 0.002331, 0.8636), (0.1927, -0.0005182, 0.8138), (0.1927, -9.353e-10, 0.8664), (0.1927, -9.466e-10, 0.7612), (0.1927, 0.0005182, 0.8138), (0.1877, 0.0002892, 0.7437), (0.1877, -0.0002892, 0.7437), (0.1877, -0.0009581, 0.8656), (0.1877, 0.0009581, 0.8656), (0.1993, -0.002116, 0.8081), (0.1993, -8.057e-10, 0.8341), (0.1993, -8.057e-10, 0.782), (0.1993, 0.002116, 0.8081), (0.1963, 0.0002702, 0.7716), (0.1963, -0.0002702, 0.7716), (0.1963, -0.0001364, 0.8503), (0.1963, 0.0001364, 0.8503), (0.2021, -0.0003619, 0.8081), (0.2021, -8.042e-10, 0.8126), (0.2021, -8.042e-10, 0.8035), (0.2021, 0.0003619, 0.8081), (0.2009, 0.0003619, 0.8234), (0.2009, 0.0003619, 0.7927), (0.2009, -0.0003619, 0.8234), (0.2009, -0.0003619, 0.7927), (-0.03618, -3.723e-09, 0.8002), (-0.03618, -0.009507, 0.8292), (-0.03618, -3.723e-09, 0.8581), (-0.03618, 0.009507, 0.8292), (-0.0332, 0.0084, 0.7787), (-0.0332, 0.0084, 0.8583), (-0.0332, -0.0084, 0.8583), (-0.0332, -0.0084, 0.7787), (-0.05679, -3.357e-09, 0.7996), (-0.05679, -0.007058, 0.8277), (-0.05679, -3.357e-09, 0.8558), (-0.05679, 0.007058, 0.8277), (-0.04586, 0.007224, 0.857), (-0.04586, -0.007224, 0.857), (-0.04586, -0.007224, 0.7999), (-0.04586, 0.007224, 0.7999), (-0.07909, -3.308e-09, 0.7992), (-0.07909, -0.005478, 0.8241), (-0.07909, -3.308e-09, 0.849), (-0.07909, 0.005478, 0.8241), (-0.06801, 0.005415, 0.7994), (-0.06801, 0.005415, 0.8524), (-0.06801, -0.005415, 0.8524), (-0.06801, -0.005415, 0.7994), (-0.0996, -3.091e-09, 0.7988), (-0.0996, -0.003579, 0.8199), (-0.0996, -3.091e-09, 0.8409), (-0.0996, 0.003579, 0.8199), (-0.08918, 0.003915, 0.845), (-0.08918, -0.003915, 0.845), (-0.08918, -0.003915, 0.799), (-0.08918, 0.003915, 0.799), (-0.1261, -3.091e-09, 0.7983), (-0.1261, -0.002429, 0.8106), (-0.1261, -3.091e-09, 0.823), (-0.1261, 0.002429, 0.8106), (-0.1128, -0.002603, 0.7986), (-0.1128, 0.002603, 0.7986), (-0.1128, 0.002603, 0.832), (-0.1128, -0.002603, 0.832), (-0.146, -3.308e-09, 0.798), (-0.146, -0.000618, 0.7996), (-0.146, -3.308e-09, 0.8012), (-0.146, 0.000618, 0.7996), (-0.137, 0.001324, 0.7982), (-0.137, 0.001324, 0.8121), (-0.137, -0.001324, 0.8121), (-0.137, -0.001324, 0.7982), (-0.137, -3.199e-09, 0.7982), (-0.137, -3.199e-09, 0.8121), (-0.137, -0.001527, 0.8051), (-0.1462, -3.324e-09, 0.7996), (-0.1128, -3.075e-09, 0.832), (-0.1128, -0.003002, 0.8153), (-0.1128, 0.003002, 0.8153), (-0.137, 0.001527, 0.8051), (-0.08918, -0.004514, 0.822), (-0.08918, 0.004514, 0.822), (-0.08918, -3.133e-09, 0.799), (-0.1128, -3.075e-09, 0.7986), (-0.06801, -3.324e-09, 0.7994), (-0.06801, -3.324e-09, 0.8524), (-0.06801, -0.006245, 0.8259), (-0.08918, -3.199e-09, 0.845), (-0.04586, -0.008331, 0.8284), (-0.04586, 0.008331, 0.8284), (-0.04586, -3.639e-09, 0.7999), (-0.06801, 0.006245, 0.8259), (-0.0332, -3.456e-09, 0.7787), (-0.0332, -3.456e-09, 0.8583), (-0.0332, -0.009687, 0.8185), (-0.04586, -3.639e-09, 0.857), (0.2009, -0.0009654, 0.8081), (0.2009, -8.042e-10, 0.7927), (0.2009, -8.042e-10, 0.8234), (0.2022, -8.042e-10, 0.8081), (0.1963, -9.258e-10, 0.8503), (0.1963, 0.001292, 0.8109), (0.1963, -0.001292, 0.8109), (0.2009, 0.0009654, 0.8081), (0.1877, -8.948e-10, 0.8656), (0.1877, 0.0007192, 0.8047), (0.1877, -0.0007192, 0.8047), (0.1963, -9.216e-10, 0.7716), (0.1701, 0.002302, 0.7971), (0.1701, -5.833e-10, 0.8636), (0.1877, -9.845e-10, 0.7437), (0.1701, -6.731e-10, 0.7305), (0.1418, -3.341e-10, 0.7404), (0.1418, -0.004852, 0.8008), (0.1418, 0.004852, 0.8008), (0.1701, -0.002302, 0.7971), (0.1089, 0.009682, 0.8047), (0.1089, -5.833e-10, 0.8596), (0.1089, -5.833e-10, 0.7498), (0.1418, -3.341e-10, 0.8613), (0.07509, -8.325e-10, 0.7558), (0.07509, -0.01619, 0.8076), (0.07509, 0.01619, 0.8076), (0.1089, -0.009682, 0.8047), (0.03977, 0.02173, 0.8089), (0.03977, -8.325e-10, 0.8596), (0.03977, -8.325e-10, 0.7582), (0.07509, -8.325e-10, 0.8594), (0.007522, -8.325e-10, 0.8595), (0.007522, -8.325e-10, 0.7582), (0.007522, -0.02029, 0.8089), (0.03977, -0.02173, 0.8089), (-0.01891, -1.829e-09, 0.859), (-0.01891, -1.829e-09, 0.7577), (-0.01891, -0.013, 0.8083), (0.007522, 0.02029, 0.8089), (-0.01891, 0.013, 0.8083), (-0.0332, 0.009687, 0.8185)], [], [(265, 156, 44, 155), (264, 73, 7, 74), (263, 84, 8, 80), (262, 79, 1, 69), (261, 75, 4, 78), (260, 70, 1, 79), (259, 92, 14, 91), (258, 86, 10, 83), (257, 85, 9, 81), (256, 87, 11, 82), (255, 100, 19, 98), (254, 94, 13, 89), (253, 93, 15, 90), (252, 95, 12, 88), (251, 108, 22, 107), (250, 101, 16, 96), (249, 103, 18, 99), (248, 102, 17, 97), (247, 116, 27, 114), (246, 110, 21, 105), (245, 109, 23, 106), (244, 111, 20, 104), (243, 121, 29, 122), (242, 117, 24, 112), (241, 119, 26, 115), (240, 118, 25, 113), (239, 126, 30, 124), (238, 132, 35, 130), (237, 120, 28, 123), (236, 127, 31, 125), (235, 140, 39, 138), (234, 133, 33, 128), (233, 135, 34, 131), (232, 134, 32, 129), (231, 148, 42, 147), (230, 141, 37, 136), (229, 143, 38, 139), (228, 142, 36, 137), (227, 145, 40, 144), (226, 150, 40, 145), (225, 149, 43, 146), (224, 151, 41, 144), (223, 164, 51, 162), (222, 158, 46, 153), (221, 157, 47, 154), (220, 159, 45, 152), (219, 172, 52, 171), (218, 166, 49, 160), (217, 167, 48, 163), (216, 165, 50, 161), (215, 180, 59, 178), (214, 174, 54, 169), (213, 173, 55, 170), (212, 175, 53, 168), (211, 188, 61, 184), (210, 182, 57, 176), (209, 183, 56, 179), (208, 181, 58, 177), (207, 196, 64, 195), (206, 189, 60, 187), (205, 191, 62, 185), (204, 190, 63, 186), (203, 194, 67, 195), (202, 198, 66, 193), (201, 197, 67, 194), (200, 199, 65, 192), (196, 200, 192, 64), (60, 184, 200, 196), (184, 61, 199, 200), (198, 201, 194, 66), (62, 186, 201, 198), (186, 63, 197, 201), (199, 202, 193, 65), (61, 185, 202, 199), (185, 62, 198, 202), (192, 203, 195, 64), (65, 193, 203, 192), (193, 66, 194, 203), (191, 204, 186, 62), (58, 178, 204, 191), (178, 59, 190, 204), (188, 205, 185, 61), (57, 177, 205, 188), (177, 58, 191, 205), (190, 206, 187, 63), (59, 179, 206, 190), (179, 56, 189, 206), (197, 207, 195, 67), (63, 187, 207, 197), (187, 60, 196, 207), (182, 208, 177, 57), (53, 169, 208, 182), (169, 54, 181, 208), (180, 209, 179, 59), (55, 171, 209, 180), (171, 52, 183, 209), (183, 210, 176, 56), (52, 168, 210, 183), (168, 53, 182, 210), (189, 211, 184, 60), (56, 176, 211, 189), (176, 57, 188, 211), (172, 212, 168, 52), (48, 160, 212, 172), (160, 49, 175, 212), (174, 213, 170, 54), (50, 162, 213, 174), (162, 51, 173, 213), (175, 214, 169, 53), (49, 161, 214, 175), (161, 50, 174, 214), (181, 215, 178, 58), (54, 170, 215, 181), (170, 55, 180, 215), (166, 216, 161, 49), (45, 153, 216, 166), (153, 46, 165, 216), (164, 217, 163, 51), (47, 155, 217, 164), (155, 44, 167, 217), (167, 218, 160, 48), (44, 152, 218, 167), (152, 45, 166, 218), (173, 219, 171, 55), (51, 163, 219, 173), (163, 48, 172, 219), (156, 220, 152, 44), (2, 68, 220, 156), (68, 0, 159, 220), (158, 221, 154, 46), (1, 70, 221, 158), (70, 3, 157, 221), (159, 222, 153, 45), (0, 69, 222, 159), (69, 1, 158, 222), (165, 223, 162, 50), (46, 154, 223, 165), (154, 47, 164, 223), (150, 224, 144, 40), (36, 136, 224, 150), (136, 37, 151, 224), (151, 225, 146, 41), (37, 138, 225, 151), (138, 39, 149, 225), (148, 226, 145, 42), (38, 137, 226, 148), (137, 36, 150, 226), (146, 227, 144, 41), (43, 147, 227, 146), (147, 42, 145, 227), (143, 228, 137, 38), (34, 129, 228, 143), (129, 32, 142, 228), (140, 229, 139, 39), (35, 131, 229, 140), (131, 34, 143, 229), (142, 230, 136, 36), (32, 128, 230, 142), (128, 33, 141, 230), (149, 231, 147, 43), (39, 139, 231, 149), (139, 38, 148, 231), (135, 232, 129, 34), (31, 123, 232, 135), (123, 28, 134, 232), (132, 233, 131, 35), (30, 125, 233, 132), (125, 31, 135, 233), (134, 234, 128, 32), (28, 122, 234, 134), (122, 29, 133, 234), (141, 235, 138, 37), (33, 130, 235, 141), (130, 35, 140, 235), (126, 236, 125, 30), (25, 112, 236, 126), (112, 24, 127, 236), (127, 237, 123, 31), (24, 114, 237, 127), (114, 27, 120, 237), (133, 238, 130, 33), (29, 124, 238, 133), (124, 30, 132, 238), (121, 239, 124, 29), (26, 113, 239, 121), (113, 25, 126, 239), (119, 240, 113, 26), (22, 105, 240, 119), (105, 21, 118, 240), (116, 241, 115, 27), (23, 107, 241, 116), (107, 22, 119, 241), (118, 242, 112, 25), (21, 104, 242, 118), (104, 20, 117, 242), (120, 243, 122, 28), (27, 115, 243, 120), (115, 26, 121, 243), (110, 244, 104, 21), (17, 96, 244, 110), (96, 16, 111, 244), (111, 245, 106, 20), (16, 98, 245, 111), (98, 19, 109, 245), (108, 246, 105, 22), (18, 97, 246, 108), (97, 17, 110, 246), (117, 247, 114, 24), (20, 106, 247, 117), (106, 23, 116, 247), (103, 248, 97, 18), (14, 89, 248, 103), (89, 13, 102, 248), (100, 249, 99, 19), (15, 91, 249, 100), (91, 14, 103, 249), (102, 250, 96, 17), (13, 88, 250, 102), (88, 12, 101, 250), (109, 251, 107, 23), (19, 99, 251, 109), (99, 18, 108, 251), (94, 252, 88, 13), (9, 80, 252, 94), (80, 8, 95, 252), (95, 253, 90, 12), (8, 82, 253, 95), (82, 11, 93, 253), (92, 254, 89, 14), (10, 81, 254, 92), (81, 9, 94, 254), (101, 255, 98, 16), (12, 90, 255, 101), (90, 15, 100, 255), (84, 256, 82, 8), (7, 76, 256, 84), (76, 5, 87, 256), (86, 257, 81, 10), (4, 75, 257, 86), (75, 6, 85, 257), (87, 258, 83, 11), (5, 77, 258, 87), (77, 4, 86, 258), (93, 259, 91, 15), (11, 83, 259, 93), (83, 10, 92, 259), (76, 260, 79, 5), (7, 73, 260, 76), (73, 3, 70, 260), (68, 261, 78, 0), (2, 72, 261, 68), (72, 6, 75, 261), (78, 262, 69, 0), (4, 77, 262, 78), (77, 5, 79, 262), (85, 263, 80, 9), (6, 74, 263, 85), (74, 7, 84, 263), (72, 264, 74, 6), (2, 71, 264, 72), (71, 3, 73, 264), (157, 265, 155, 47), (3, 71, 265, 157), (71, 2, 156, 265)])
_uv = me_cube_002.uv_layers.new(name='UVMap')
_uv.uv.foreach_set('vector', [0.5, 0.25, 0.375, 0.25, 0.375, 0.25, 0.5, 0.25, 0.5, 0.375, 0.625, 0.375, 0.625, 0.5, 0.5, 0.5, 0.5, 0.5, 0.625, 0.5, 0.625, 0.5, 0.5, 0.5, 0.5, 0.875, 0.625, 0.875, 0.625, 1.0, 0.5, 1.0, 0.25, 0.625, 0.375, 0.625, 0.375, 0.75, 0.25, 0.75, 0.75, 0.625, 0.875, 0.625, 0.875, 0.75, 0.75, 0.75, 0.5, 0.75, 0.375, 0.75, 0.375, 0.75, 0.5, 0.75, 0.5, 0.75, 0.375, 0.75, 0.375, 0.75, 0.5, 0.75, 0.375, 0.625, 0.375, 0.5, 0.375, 0.5, 0.375, 0.625, 0.625, 0.625, 0.625, 0.75, 0.625, 0.75, 0.625, 0.625, 0.625, 0.625, 0.625, 0.75, 0.625, 0.75, 0.625, 0.625, 0.375, 0.625, 0.375, 0.5, 0.375, 0.5, 0.375, 0.625, 0.625, 0.625, 0.625, 0.75, 0.625, 0.75, 0.625, 0.625, 0.5, 0.5, 0.625, 0.5, 0.625, 0.5, 0.5, 0.5, 0.5, 0.75, 0.375, 0.75, 0.375, 0.75, 0.5, 0.75, 0.5, 0.5, 0.625, 0.5, 0.625, 0.5, 0.5, 0.5, 0.5, 0.75, 0.375, 0.75, 0.375, 0.75, 0.5, 0.75, 0.375, 0.625, 0.375, 0.5, 0.375, 0.5, 0.375, 0.625, 0.625, 0.625, 0.625, 0.75, 0.625, 0.75, 0.625, 0.625, 0.375, 0.625, 0.375, 0.5, 0.375, 0.5, 0.375, 0.625, 0.625, 0.625, 0.625, 0.75, 0.625, 0.75, 0.625, 0.625, 0.5, 0.5, 0.625, 0.5, 0.625, 0.5, 0.5, 0.5, 0.5, 0.75, 0.375, 0.75, 0.375, 0.75, 0.5, 0.75, 0.5, 0.5, 0.625, 0.5, 0.625, 0.5, 0.5, 0.5, 0.5, 0.75, 0.375, 0.75, 0.375, 0.75, 0.5, 0.75, 0.375, 0.625, 0.375, 0.5, 0.375, 0.5, 0.375, 0.625, 0.375, 0.625, 0.375, 0.5, 0.375, 0.5, 0.375, 0.625, 0.375, 0.625, 0.375, 0.5, 0.375, 0.5, 0.375, 0.625, 0.625, 0.625, 0.625, 0.75, 0.625, 0.75, 0.625, 0.625, 0.5, 0.5, 0.625, 0.5, 0.625, 0.5, 0.5, 0.5, 0.375, 0.625, 0.375, 0.5, 0.375, 0.5, 0.375, 0.625, 0.5, 0.75, 0.375, 0.75, 0.375, 0.75, 0.5, 0.75, 0.5, 0.5, 0.625, 0.5, 0.625, 0.5, 0.5, 0.5, 0.625, 0.625, 0.625, 0.75, 0.625, 0.75, 0.625, 0.625, 0.5, 0.5, 0.625, 0.5, 0.625, 0.5, 0.5, 0.5, 0.5, 0.75, 0.375, 0.75, 0.375, 0.75, 0.5, 0.75, 0.5, 0.5, 0.625, 0.5, 0.625, 0.5, 0.5, 0.5, 0.625, 0.625, 0.625, 0.75, 0.625, 0.75, 0.625, 0.625, 0.5, 0.625, 0.625, 0.625, 0.625, 0.75, 0.5, 0.75, 0.625, 0.625, 0.625, 0.75, 0.625, 0.75, 0.625, 0.625, 0.375, 0.625, 0.375, 0.5, 0.375, 0.5, 0.375, 0.625, 0.5, 0.75, 0.375, 0.75, 0.375, 0.75, 0.5, 0.75, 0.875, 0.625, 0.875, 0.5, 0.875, 0.5, 0.875, 0.625, 0.5, 1.0, 0.625, 1.0, 0.625, 1.0, 0.5, 1.0, 0.875, 0.625, 0.875, 0.5, 0.875, 0.5, 0.875, 0.625, 0.125, 0.625, 0.125, 0.75, 0.125, 0.75, 0.125, 0.625, 0.5, 0.25, 0.375, 0.25, 0.375, 0.25, 0.5, 0.25, 0.125, 0.625, 0.125, 0.75, 0.125, 0.75, 0.125, 0.625, 0.5, 0.25, 0.375, 0.25, 0.375, 0.25, 0.5, 0.25, 0.5, 1.0, 0.625, 1.0, 0.625, 1.0, 0.5, 1.0, 0.875, 0.625, 0.875, 0.5, 0.875, 0.5, 0.875, 0.625, 0.5, 1.0, 0.625, 1.0, 0.625, 1.0, 0.5, 1.0, 0.875, 0.625, 0.875, 0.5, 0.875, 0.5, 0.875, 0.625, 0.125, 0.625, 0.125, 0.75, 0.125, 0.75, 0.125, 0.625, 0.125, 0.625, 0.125, 0.75, 0.125, 0.75, 0.125, 0.625, 0.125, 0.625, 0.125, 0.75, 0.125, 0.75, 0.125, 0.625, 0.5, 0.25, 0.375, 0.25, 0.375, 0.25, 0.5, 0.25, 0.5, 1.0, 0.625, 1.0, 0.625, 1.0, 0.5, 1.0, 0.5, 0.25, 0.375, 0.25, 0.375, 0.25, 0.5, 0.25, 0.5, 0.25, 0.375, 0.25, 0.375, 0.25, 0.5, 0.25, 0.5, 1.0, 0.625, 1.0, 0.625, 1.0, 0.5, 1.0, 0.875, 0.625, 0.875, 0.5, 0.875, 0.5, 0.875, 0.625, 0.5, 0.125, 0.625, 0.125, 0.625, 0.25, 0.5, 0.25, 0.5, 1.0, 0.625, 1.0, 0.625, 1.0, 0.5, 1.0, 0.875, 0.625, 0.875, 0.5, 0.875, 0.5, 0.875, 0.625, 0.125, 0.625, 0.125, 0.75, 0.125, 0.75, 0.125, 0.625, 0.125, 0.5, 0.125, 0.625, 0.125, 0.625, 0.125, 0.5, 0.125, 0.5, 0.125, 0.625, 0.125, 0.625, 0.125, 0.5, 0.125, 0.625, 0.125, 0.75, 0.125, 0.75, 0.125, 0.625, 0.875, 0.75, 0.875, 0.625, 0.875, 0.625, 0.875, 0.75, 0.875, 0.75, 0.875, 0.625, 0.875, 0.625, 0.875, 0.75, 0.875, 0.625, 0.875, 0.5, 0.875, 0.5, 0.875, 0.625, 0.375, 1.0, 0.5, 1.0, 0.5, 1.0, 0.375, 1.0, 0.375, 1.0, 0.5, 1.0, 0.5, 1.0, 0.375, 1.0, 0.5, 1.0, 0.625, 1.0, 0.625, 1.0, 0.5, 1.0, 0.375, 0.125, 0.5, 0.125, 0.5, 0.25, 0.375, 0.25, 0.375, 0.0, 0.5, 0.0, 0.5, 0.125, 0.375, 0.125, 0.5, 0.0, 0.625, 0.0, 0.625, 0.125, 0.5, 0.125, 0.875, 0.75, 0.875, 0.625, 0.875, 0.625, 0.875, 0.75, 0.875, 0.75, 0.875, 0.625, 0.875, 0.625, 0.875, 0.75, 0.875, 0.625, 0.875, 0.5, 0.875, 0.5, 0.875, 0.625, 0.375, 1.0, 0.5, 1.0, 0.5, 1.0, 0.375, 1.0, 0.375, 1.0, 0.5, 1.0, 0.5, 1.0, 0.375, 1.0, 0.5, 1.0, 0.625, 1.0, 0.625, 1.0, 0.5, 1.0, 0.625, 0.25, 0.5, 0.25, 0.5, 0.25, 0.625, 0.25, 0.625, 0.25, 0.5, 0.25, 0.5, 0.25, 0.625, 0.25, 0.5, 0.25, 0.375, 0.25, 0.375, 0.25, 0.5, 0.25, 0.625, 0.25, 0.5, 0.25, 0.5, 0.25, 0.625, 0.25, 0.625, 0.25, 0.5, 0.25, 0.5, 0.25, 0.625, 0.25, 0.5, 0.25, 0.375, 0.25, 0.375, 0.25, 0.5, 0.25, 0.375, 1.0, 0.5, 1.0, 0.5, 1.0, 0.375, 1.0, 0.375, 1.0, 0.5, 1.0, 0.5, 1.0, 0.375, 1.0, 0.5, 1.0, 0.625, 1.0, 0.625, 1.0, 0.5, 1.0, 0.625, 0.25, 0.5, 0.25, 0.5, 0.25, 0.625, 0.25, 0.625, 0.25, 0.5, 0.25, 0.5, 0.25, 0.625, 0.25, 0.5, 0.25, 0.375, 0.25, 0.375, 0.25, 0.5, 0.25, 0.125, 0.5, 0.125, 0.625, 0.125, 0.625, 0.125, 0.5, 0.125, 0.5, 0.125, 0.625, 0.125, 0.625, 0.125, 0.5, 0.125, 0.625, 0.125, 0.75, 0.125, 0.75, 0.125, 0.625, 0.125, 0.5, 0.125, 0.625, 0.125, 0.625, 0.125, 0.5, 0.125, 0.5, 0.125, 0.625, 0.125, 0.625, 0.125, 0.5, 0.125, 0.625, 0.125, 0.75, 0.125, 0.75, 0.125, 0.625, 0.125, 0.5, 0.125, 0.625, 0.125, 0.625, 0.125, 0.5, 0.125, 0.5, 0.125, 0.625, 0.125, 0.625, 0.125, 0.5, 0.125, 0.625, 0.125, 0.75, 0.125, 0.75, 0.125, 0.625, 0.875, 0.75, 0.875, 0.625, 0.875, 0.625, 0.875, 0.75, 0.875, 0.75, 0.875, 0.625, 0.875, 0.625, 0.875, 0.75, 0.875, 0.625, 0.875, 0.5, 0.875, 0.5, 0.875, 0.625, 0.375, 1.0, 0.5, 1.0, 0.5, 1.0, 0.375, 1.0, 0.375, 1.0, 0.5, 1.0, 0.5, 1.0, 0.375, 1.0, 0.5, 1.0, 0.625, 1.0, 0.625, 1.0, 0.5, 1.0, 0.875, 0.75, 0.875, 0.625, 0.875, 0.625, 0.875, 0.75, 0.875, 0.75, 0.875, 0.625, 0.875, 0.625, 0.875, 0.75, 0.875, 0.625, 0.875, 0.5, 0.875, 0.5, 0.875, 0.625, 0.375, 1.0, 0.5, 1.0, 0.5, 1.0, 0.375, 1.0, 0.375, 1.0, 0.5, 1.0, 0.5, 1.0, 0.375, 1.0, 0.5, 1.0, 0.625, 1.0, 0.625, 1.0, 0.5, 1.0, 0.625, 0.25, 0.5, 0.25, 0.5, 0.25, 0.625, 0.25, 0.625, 0.25, 0.5, 0.25, 0.5, 0.25, 0.625, 0.25, 0.5, 0.25, 0.375, 0.25, 0.375, 0.25, 0.5, 0.25, 0.125, 0.5, 0.125, 0.625, 0.125, 0.625, 0.125, 0.5, 0.125, 0.5, 0.125, 0.625, 0.125, 0.625, 0.125, 0.5, 0.125, 0.625, 0.125, 0.75, 0.125, 0.75, 0.125, 0.625, 0.625, 0.25, 0.5, 0.25, 0.5, 0.25, 0.625, 0.25, 0.625, 0.25, 0.5, 0.25, 0.5, 0.25, 0.625, 0.25, 0.5, 0.25, 0.375, 0.25, 0.375, 0.25, 0.5, 0.25, 0.125, 0.5, 0.125, 0.625, 0.125, 0.625, 0.125, 0.5, 0.125, 0.5, 0.125, 0.625, 0.125, 0.625, 0.125, 0.5, 0.125, 0.625, 0.125, 0.75, 0.125, 0.75, 0.125, 0.625, 0.875, 0.75, 0.875, 0.625, 0.875, 0.625, 0.875, 0.75, 0.875, 0.75, 0.875, 0.625, 0.875, 0.625, 0.875, 0.75, 0.875, 0.625, 0.875, 0.5, 0.875, 0.5, 0.875, 0.625, 0.375, 1.0, 0.5, 1.0, 0.5, 1.0, 0.375, 1.0, 0.375, 1.0, 0.5, 1.0, 0.5, 1.0, 0.375, 1.0, 0.5, 1.0, 0.625, 1.0, 0.625, 1.0, 0.5, 1.0, 0.875, 0.75, 0.875, 0.625, 0.875, 0.625, 0.875, 0.75, 0.875, 0.75, 0.875, 0.625, 0.875, 0.625, 0.875, 0.75, 0.875, 0.625, 0.875, 0.5, 0.875, 0.5, 0.875, 0.625, 0.625, 0.75, 0.5, 0.75, 0.5, 0.75, 0.625, 0.75, 0.625, 0.75, 0.5, 0.75, 0.5, 0.75, 0.625, 0.75, 0.5, 0.75, 0.375, 0.75, 0.375, 0.75, 0.5, 0.75, 0.375, 0.75, 0.375, 0.625, 0.375, 0.625, 0.375, 0.75, 0.375, 0.75, 0.375, 0.625, 0.375, 0.625, 0.375, 0.75, 0.375, 0.625, 0.375, 0.5, 0.375, 0.5, 0.375, 0.625, 0.625, 0.5, 0.625, 0.625, 0.625, 0.625, 0.625, 0.5, 0.625, 0.5, 0.625, 0.625, 0.625, 0.625, 0.625, 0.5, 0.625, 0.625, 0.625, 0.75, 0.625, 0.75, 0.625, 0.625, 0.375, 0.625, 0.5, 0.625, 0.5, 0.75, 0.375, 0.75, 0.375, 0.5, 0.5, 0.5, 0.5, 0.625, 0.375, 0.625, 0.5, 0.5, 0.625, 0.5, 0.625, 0.625, 0.5, 0.625, 0.625, 0.5, 0.625, 0.625, 0.625, 0.625, 0.625, 0.5, 0.625, 0.5, 0.625, 0.625, 0.625, 0.625, 0.625, 0.5, 0.625, 0.625, 0.625, 0.75, 0.625, 0.75, 0.625, 0.625, 0.375, 0.5, 0.5, 0.5, 0.5, 0.5, 0.375, 0.5, 0.375, 0.5, 0.5, 0.5, 0.5, 0.5, 0.375, 0.5, 0.5, 0.5, 0.625, 0.5, 0.625, 0.5, 0.5, 0.5, 0.625, 0.75, 0.5, 0.75, 0.5, 0.75, 0.625, 0.75, 0.625, 0.75, 0.5, 0.75, 0.5, 0.75, 0.625, 0.75, 0.5, 0.75, 0.375, 0.75, 0.375, 0.75, 0.5, 0.75, 0.375, 0.5, 0.5, 0.5, 0.5, 0.5, 0.375, 0.5, 0.375, 0.5, 0.5, 0.5, 0.5, 0.5, 0.375, 0.5, 0.5, 0.5, 0.625, 0.5, 0.625, 0.5, 0.5, 0.5, 0.625, 0.5, 0.625, 0.625, 0.625, 0.625, 0.625, 0.5, 0.625, 0.5, 0.625, 0.625, 0.625, 0.625, 0.625, 0.5, 0.625, 0.625, 0.625, 0.75, 0.625, 0.75, 0.625, 0.625, 0.375, 0.5, 0.5, 0.5, 0.5, 0.5, 0.375, 0.5, 0.375, 0.5, 0.5, 0.5, 0.5, 0.5, 0.375, 0.5, 0.5, 0.5, 0.625, 0.5, 0.625, 0.5, 0.5, 0.5, 0.625, 0.75, 0.5, 0.75, 0.5, 0.75, 0.625, 0.75, 0.625, 0.75, 0.5, 0.75, 0.5, 0.75, 0.625, 0.75, 0.5, 0.75, 0.375, 0.75, 0.375, 0.75, 0.5, 0.75, 0.375, 0.75, 0.375, 0.625, 0.375, 0.625, 0.375, 0.75, 0.375, 0.75, 0.375, 0.625, 0.375, 0.625, 0.375, 0.75, 0.375, 0.625, 0.375, 0.5, 0.375, 0.5, 0.375, 0.625, 0.375, 0.5, 0.5, 0.5, 0.5, 0.5, 0.375, 0.5, 0.375, 0.5, 0.5, 0.5, 0.5, 0.5, 0.375, 0.5, 0.5, 0.5, 0.625, 0.5, 0.625, 0.5, 0.5, 0.5, 0.625, 0.5, 0.625, 0.625, 0.625, 0.625, 0.625, 0.5, 0.625, 0.5, 0.625, 0.625, 0.625, 0.625, 0.625, 0.5, 0.625, 0.625, 0.625, 0.75, 0.625, 0.75, 0.625, 0.625, 0.375, 0.75, 0.375, 0.625, 0.375, 0.625, 0.375, 0.75, 0.375, 0.75, 0.375, 0.625, 0.375, 0.625, 0.375, 0.75, 0.375, 0.625, 0.375, 0.5, 0.375, 0.5, 0.375, 0.625, 0.375, 0.75, 0.375, 0.625, 0.375, 0.625, 0.375, 0.75, 0.375, 0.75, 0.375, 0.625, 0.375, 0.625, 0.375, 0.75, 0.375, 0.625, 0.375, 0.5, 0.375, 0.5, 0.375, 0.625, 0.375, 0.75, 0.375, 0.625, 0.375, 0.625, 0.375, 0.75, 0.375, 0.75, 0.375, 0.625, 0.375, 0.625, 0.375, 0.75, 0.375, 0.625, 0.375, 0.5, 0.375, 0.5, 0.375, 0.625, 0.625, 0.75, 0.5, 0.75, 0.5, 0.75, 0.625, 0.75, 0.625, 0.75, 0.5, 0.75, 0.5, 0.75, 0.625, 0.75, 0.5, 0.75, 0.375, 0.75, 0.375, 0.75, 0.5, 0.75, 0.375, 0.5, 0.5, 0.5, 0.5, 0.5, 0.375, 0.5, 0.375, 0.5, 0.5, 0.5, 0.5, 0.5, 0.375, 0.5, 0.5, 0.5, 0.625, 0.5, 0.625, 0.5, 0.5, 0.5, 0.625, 0.75, 0.5, 0.75, 0.5, 0.75, 0.625, 0.75, 0.625, 0.75, 0.5, 0.75, 0.5, 0.75, 0.625, 0.75, 0.5, 0.75, 0.375, 0.75, 0.375, 0.75, 0.5, 0.75, 0.375, 0.5, 0.5, 0.5, 0.5, 0.5, 0.375, 0.5, 0.375, 0.5, 0.5, 0.5, 0.5, 0.5, 0.375, 0.5, 0.5, 0.5, 0.625, 0.5, 0.625, 0.5, 0.5, 0.5, 0.625, 0.5, 0.625, 0.625, 0.625, 0.625, 0.625, 0.5, 0.625, 0.5, 0.625, 0.625, 0.625, 0.625, 0.625, 0.5, 0.625, 0.625, 0.625, 0.75, 0.625, 0.75, 0.625, 0.625, 0.375, 0.75, 0.375, 0.625, 0.375, 0.625, 0.375, 0.75, 0.375, 0.75, 0.375, 0.625, 0.375, 0.625, 0.375, 0.75, 0.375, 0.625, 0.375, 0.5, 0.375, 0.5, 0.375, 0.625, 0.625, 0.5, 0.625, 0.625, 0.625, 0.625, 0.625, 0.5, 0.625, 0.5, 0.625, 0.625, 0.625, 0.625, 0.625, 0.5, 0.625, 0.625, 0.625, 0.75, 0.625, 0.75, 0.625, 0.625, 0.375, 0.75, 0.375, 0.625, 0.375, 0.625, 0.375, 0.75, 0.375, 0.75, 0.375, 0.625, 0.375, 0.625, 0.375, 0.75, 0.375, 0.625, 0.375, 0.5, 0.375, 0.5, 0.375, 0.625, 0.625, 0.75, 0.5, 0.75, 0.5, 0.75, 0.625, 0.75, 0.625, 0.75, 0.5, 0.75, 0.5, 0.75, 0.625, 0.75, 0.5, 0.75, 0.375, 0.75, 0.375, 0.75, 0.5, 0.75, 0.375, 0.5, 0.5, 0.5, 0.5, 0.5, 0.375, 0.5, 0.375, 0.5, 0.5, 0.5, 0.5, 0.5, 0.375, 0.5, 0.5, 0.5, 0.625, 0.5, 0.625, 0.5, 0.5, 0.5, 0.625, 0.75, 0.5, 0.75, 0.5, 0.75, 0.625, 0.75, 0.625, 0.75, 0.5, 0.75, 0.5, 0.75, 0.625, 0.75, 0.5, 0.75, 0.375, 0.75, 0.375, 0.75, 0.5, 0.75, 0.375, 0.5, 0.5, 0.5, 0.5, 0.5, 0.375, 0.5, 0.375, 0.5, 0.5, 0.5, 0.5, 0.5, 0.375, 0.5, 0.5, 0.5, 0.625, 0.5, 0.625, 0.5, 0.5, 0.5, 0.625, 0.5, 0.625, 0.625, 0.625, 0.625, 0.625, 0.5, 0.625, 0.5, 0.625, 0.625, 0.625, 0.625, 0.625, 0.5, 0.625, 0.625, 0.625, 0.75, 0.625, 0.75, 0.625, 0.625, 0.375, 0.75, 0.375, 0.625, 0.375, 0.625, 0.375, 0.75, 0.375, 0.75, 0.375, 0.625, 0.375, 0.625, 0.375, 0.75, 0.375, 0.625, 0.375, 0.5, 0.375, 0.5, 0.375, 0.625, 0.625, 0.5, 0.625, 0.625, 0.625, 0.625, 0.625, 0.5, 0.625, 0.5, 0.625, 0.625, 0.625, 0.625, 0.625, 0.5, 0.625, 0.625, 0.625, 0.75, 0.625, 0.75, 0.625, 0.625, 0.625, 0.5, 0.625, 0.625, 0.625, 0.625, 0.625, 0.5, 0.625, 0.5, 0.625, 0.625, 0.625, 0.625, 0.625, 0.5, 0.625, 0.625, 0.625, 0.75, 0.625, 0.75, 0.625, 0.625, 0.375, 0.75, 0.375, 0.625, 0.375, 0.625, 0.375, 0.75, 0.375, 0.75, 0.375, 0.625, 0.375, 0.625, 0.375, 0.75, 0.375, 0.625, 0.375, 0.5, 0.375, 0.5, 0.375, 0.625, 0.625, 0.75, 0.5, 0.75, 0.5, 0.75, 0.625, 0.75, 0.625, 0.75, 0.5, 0.75, 0.5, 0.75, 0.625, 0.75, 0.5, 0.75, 0.375, 0.75, 0.375, 0.75, 0.5, 0.75, 0.625, 0.75, 0.5, 0.75, 0.5, 0.75, 0.625, 0.75, 0.625, 0.75, 0.5, 0.75, 0.5, 0.75, 0.625, 0.75, 0.5, 0.75, 0.375, 0.75, 0.375, 0.75, 0.5, 0.75, 0.625, 0.625, 0.75, 0.625, 0.75, 0.75, 0.625, 0.75, 0.625, 0.5, 0.75, 0.5, 0.75, 0.625, 0.625, 0.625, 0.75, 0.5, 0.875, 0.5, 0.875, 0.625, 0.75, 0.625, 0.125, 0.625, 0.25, 0.625, 0.25, 0.75, 0.125, 0.75, 0.125, 0.5, 0.25, 0.5, 0.25, 0.625, 0.125, 0.625, 0.25, 0.5, 0.375, 0.5, 0.375, 0.625, 0.25, 0.625, 0.375, 0.875, 0.5, 0.875, 0.5, 1.0, 0.375, 1.0, 0.375, 0.75, 0.5, 0.75, 0.5, 0.875, 0.375, 0.875, 0.5, 0.75, 0.625, 0.75, 0.625, 0.875, 0.5, 0.875, 0.375, 0.5, 0.5, 0.5, 0.5, 0.5, 0.375, 0.5, 0.375, 0.5, 0.5, 0.5, 0.5, 0.5, 0.375, 0.5, 0.5, 0.5, 0.625, 0.5, 0.625, 0.5, 0.5, 0.5, 0.375, 0.375, 0.5, 0.375, 0.5, 0.5, 0.375, 0.5, 0.375, 0.25, 0.5, 0.25, 0.5, 0.375, 0.375, 0.375, 0.5, 0.25, 0.625, 0.25, 0.625, 0.375, 0.5, 0.375, 0.625, 0.25, 0.5, 0.25, 0.5, 0.25, 0.625, 0.25, 0.625, 0.25, 0.5, 0.25, 0.5, 0.25, 0.625, 0.25, 0.5, 0.25, 0.375, 0.25, 0.375, 0.25, 0.5, 0.25])
me_cube_002.materials.append(mat_blade)
me_cube_002.use_remesh_fix_poles = True
me_cube_002.use_remesh_preserve_attributes = False
me_cube_002.update()

# ---- objects
ob_circle = bpy.data.objects.new('Circle', me_circle)
ob_empty = bpy.data.objects.new('Empty', None)
ob_cube = bpy.data.objects.new('Cube', me_cube_002)

# ---- transforms, parenting, visibility, modifiers, constraints
ob_circle.location = (0.0, 0.0, 0.0)
ob_empty.location = (-0.01478, -3.976e-08, 0.296)
ob_empty.rotation_euler = (1.571, -1.571, 0.0)
ob_empty.scale = (0.1677, 0.1677, 0.1677)
ob_empty.empty_display_type = 'IMAGE'
ob_empty.empty_display_size = 5.0
ob_empty.empty_image_depth = 'BACK'
ob_empty.show_empty_image_perspective = False
ob_empty.empty_image_side = 'FRONT'
ob_empty.hide_render = True
ob_cube.location = (0.0, 0.0, 0.0)

# ---- collection membership
col_collection.objects.link(ob_circle)
col_collection.objects.link(ob_empty)
col_collection.objects.link(ob_cube)

# ---- scene / render settings (as saved in the file)
scene.frame_start = 1; scene.frame_end = 250; scene.frame_set(1)
scene.render.engine = 'BLENDER_EEVEE_NEXT'
scene.cycles.use_denoising = False
scene.cycles.samples = 128
scene.cycles.sampling_pattern = 'TABULATED_SOBOL'
scene.cycles.use_adaptive_sampling = False
scene.cycles.use_light_tree = False
scene.view_settings.view_transform = 'Filmic'
bpy.context.view_layer.update()

# ---- added for rendering (the .blend has no active camera and no usable light): camera, sun
cam_auto = bpy.data.cameras.new('AutoCamera')
cam_auto.lens = 50.0
cam_auto.sensor_width = 36.0
cam_auto.clip_end = 1000.0
ob_auto_camera = bpy.data.objects.new('AutoCamera', cam_auto)
scene.collection.objects.link(ob_auto_camera)
ob_auto_camera.location = (0.892361, -1.03722, 1.12514)
ob_auto_camera.rotation_euler = (1.09748, -7.21219e-08, 0.694738)
scene.camera = ob_auto_camera
light_auto_sun = bpy.data.lights.new('AutoSun', 'SUN')
light_auto_sun.energy = 3.0
light_auto_sun.angle = 0.0523599
ob_auto_sun = bpy.data.objects.new('AutoSun', light_auto_sun)
scene.collection.objects.link(ob_auto_sun)
ob_auto_sun.rotation_euler = (0.872665, 0.174533, 0.523599)
bpy.context.view_layer.update()
